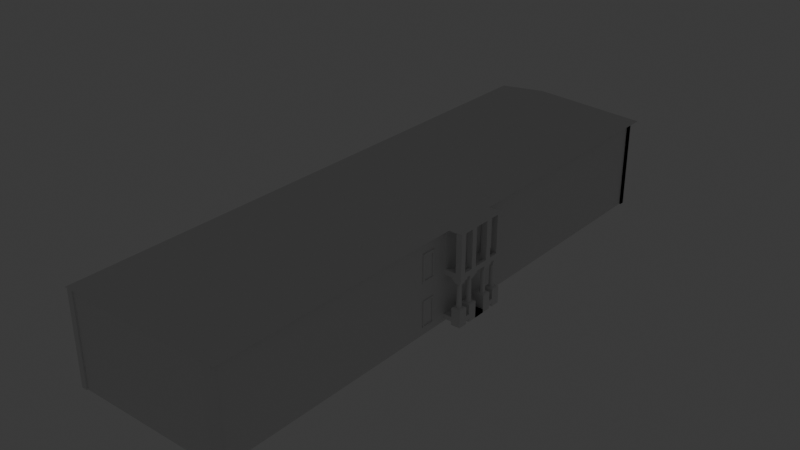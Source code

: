 # Source: Osmanlisko_Ucilishte_6model.blend  (saved by Blender 4.2.66; exported with 4.5.12 LTS)
import bpy
from mathutils import Matrix  # noqa: F401  (used for matrix-valued properties, if any)

bpy.ops.wm.read_factory_settings(use_empty=True)
scene = bpy.context.scene
scene.name = 'Scene'

# ---- collections
col_collection = bpy.data.collections.new('Collection'); scene.collection.children.link(col_collection)

# ---- materials (node trees are filled in below, after node groups)
mat_material = bpy.data.materials.new('Material')
mat_material.alpha_threshold = 0.0
mat_material.roughness = 0.5
mat_material.line_color = (0.0, 0.0, 0.0, 1.0)

# ---- material node trees
mat_material.use_nodes = True; mat_material.node_tree.nodes.clear()
_N = mat_material.node_tree.nodes; _L = mat_material.node_tree.links
n0 = _N.new('ShaderNodeOutputMaterial'); n0.name = 'Material Output'; n0.location = (300, 300)
n1 = _N.new('ShaderNodeBsdfPrincipled'); n1.name = 'Principled BSDF'; n1.location = (10, 300)
n1.inputs[3].default_value = 1.45
_L.new(n1.outputs[0], n0.inputs[0])
n0.is_active_output = True

# ---- world
world_world = bpy.data.worlds.new('World'); scene.world = world_world
world_world.use_nodes = True; world_world.node_tree.nodes.clear()
_N = world_world.node_tree.nodes; _L = world_world.node_tree.links
n0 = _N.new('ShaderNodeOutputWorld'); n0.name = 'World Output'; n0.location = (300, 300)
n1 = _N.new('ShaderNodeBackground'); n1.name = 'Background'; n1.location = (10, 300)
n1.inputs[0].default_value = (0.05088, 0.05088, 0.05088, 1.0)
_L.new(n1.outputs[0], n0.inputs[0])
n0.is_active_output = True
world_world.color = (0.05088, 0.05088, 0.05088)
world_world.sun_shadow_jitter_overblur = 0.0

# ---- lights
light_light = bpy.data.lights.new('Light', 'POINT')
light_light.energy = 1000.0
light_light.shadow_soft_size = 0.1

# ---- meshes
me_cube = bpy.data.meshes.new('Cube')
me_cube.from_pydata([(-1.405, 27.14, 5.31), (-1.405, 27.14, -4.29), (-1.405, -32.96, 5.31), (-1.405, -32.96, -4.29), (-18.11, 27.14, 5.31), (-18.11, 27.14, -4.29), (-18.11, -32.96, 5.31), (-18.11, -32.96, -4.29)], [], [(0, 4, 6, 2), (3, 2, 6, 7), (7, 6, 4, 5), (5, 1, 3, 7), (1, 0, 2, 3), (5, 4, 0, 1)])
_uv = me_cube.uv_layers.new(name='UVMap')
_uv.uv.foreach_set('vector', [0.625, 0.5, 0.875, 0.5, 0.875, 0.75, 0.625, 0.75, 0.375, 0.75, 0.625, 0.75, 0.625, 1.0, 0.375, 1.0, 0.375, 0.0, 0.625, 0.0, 0.625, 0.25, 0.375, 0.25, 0.125, 0.5, 0.375, 0.5, 0.375, 0.75, 0.125, 0.75, 0.375, 0.5, 0.625, 0.5, 0.625, 0.75, 0.375, 0.75, 0.375, 0.25, 0.625, 0.25, 0.625, 0.5, 0.375, 0.5])
me_cube.materials.append(mat_material)
me_cube.use_mirror_vertex_groups = False
me_cube.update()
me_cube_001 = bpy.data.meshes.new('Cube.001')
me_cube_001.from_pydata([(-1.0, -2.893, 0.0), (-1.0, 2.893, 0.0), (0.006, 2.361, 2.0), (1.0, -2.893, 0.0), (0.006, -2.361, 2.0), (1.0, 2.893, 0.0)], [], [(0, 4, 2, 1), (1, 2, 5), (5, 2, 4, 3), (3, 4, 0), (1, 5, 3, 0)])
_uv = me_cube_001.uv_layers.new(name='UVMap')
_uv.uv.foreach_set('vector', [0.375, 0.0, 0.625, 0.0, 0.625, 0.25, 0.375, 0.25, 0.375, 0.25, 0.625, 0.5, 0.375, 0.5, 0.375, 0.5, 0.625, 0.5, 0.625, 0.75, 0.375, 0.75, 0.375, 0.75, 0.625, 1.0, 0.375, 1.0, 0.125, 0.5, 0.375, 0.5, 0.375, 0.75, 0.125, 0.75])
me_cube_001.update()
me_cube_002 = bpy.data.meshes.new('Cube.002')
me_cube_002.from_pydata([(1.901, -3.0, -0.03), (1.901, -3.0, 0.03), (-8.941e-08, -3.0, -0.03), (-8.941e-08, -3.0, 0.03), (1.901, 3.0, -0.03), (1.901, 3.0, 0.03), (-2.682e-07, 3.0, -0.03), (-2.682e-07, 3.0, 0.03)], [], [(0, 1, 3, 2), (2, 3, 7, 6), (6, 7, 5, 4), (4, 5, 1, 0), (2, 6, 4, 0), (7, 3, 1, 5)])
_uv = me_cube_002.uv_layers.new(name='UVMap')
_uv.uv.foreach_set('vector', [0.375, 0.0, 0.625, 0.0, 0.625, 0.25, 0.375, 0.25, 0.375, 0.25, 0.625, 0.25, 0.625, 0.5, 0.375, 0.5, 0.375, 0.5, 0.625, 0.5, 0.625, 0.75, 0.375, 0.75, 0.375, 0.75, 0.625, 0.75, 0.625, 1.0, 0.375, 1.0, 0.125, 0.5, 0.375, 0.5, 0.375, 0.75, 0.125, 0.75, 0.625, 0.5, 0.875, 0.5, 0.875, 0.75, 0.625, 0.75])
me_cube_002.update()
me_cube_003 = bpy.data.meshes.new('Cube.003')
me_cube_003.from_pydata([(-0.305, 0.0, -0.49), (-0.305, 0.0, 4.026), (-0.305, 0.61, -0.49), (-0.305, 0.61, 4.026), (0.305, 0.0, -0.49), (0.305, 0.0, 4.026), (0.305, 0.61, -0.49), (0.305, 0.61, 4.026)], [], [(0, 1, 3, 2), (2, 3, 7, 6), (6, 7, 5, 4), (4, 5, 1, 0), (2, 6, 4, 0), (7, 3, 1, 5)])
_uv = me_cube_003.uv_layers.new(name='UVMap')
_uv.uv.foreach_set('vector', [0.375, 0.0, 0.625, 0.0, 0.625, 0.25, 0.375, 0.25, 0.375, 0.25, 0.625, 0.25, 0.625, 0.5, 0.375, 0.5, 0.375, 0.5, 0.625, 0.5, 0.625, 0.75, 0.375, 0.75, 0.375, 0.75, 0.625, 0.75, 0.625, 1.0, 0.375, 1.0, 0.125, 0.5, 0.375, 0.5, 0.375, 0.75, 0.125, 0.75, 0.625, 0.5, 0.875, 0.5, 0.875, 0.75, 0.625, 0.75])
me_cube_003.update()
me_cube_005 = bpy.data.meshes.new('Cube.005')
me_cube_005.from_pydata([(-0.305, 0.0, -0.49), (-0.305, 0.0, 4.02), (-0.305, 0.61, -0.49), (-0.305, 0.61, 4.02), (0.305, 0.0, -0.49), (0.305, 0.0, 4.02), (0.305, 0.61, -0.49), (0.305, 0.61, 4.02)], [], [(0, 1, 3, 2), (2, 3, 7, 6), (6, 7, 5, 4), (4, 5, 1, 0), (2, 6, 4, 0), (7, 3, 1, 5)])
_uv = me_cube_005.uv_layers.new(name='UVMap')
_uv.uv.foreach_set('vector', [0.375, 0.0, 0.625, 0.0, 0.625, 0.25, 0.375, 0.25, 0.375, 0.25, 0.625, 0.25, 0.625, 0.5, 0.375, 0.5, 0.375, 0.5, 0.625, 0.5, 0.625, 0.75, 0.375, 0.75, 0.375, 0.75, 0.625, 0.75, 0.625, 1.0, 0.375, 1.0, 0.125, 0.5, 0.375, 0.5, 0.375, 0.75, 0.125, 0.75, 0.625, 0.5, 0.875, 0.5, 0.875, 0.75, 0.625, 0.75])
me_cube_005.update()
me_cube_006 = bpy.data.meshes.new('Cube.006')
me_cube_006.from_pydata([(-0.305, -0.305, 1.49e-07), (-0.305, -0.305, 4.516), (-0.305, 0.305, 1.49e-07), (-0.305, 0.305, 4.516), (0.305, -0.305, 1.49e-07), (0.305, -0.305, 4.516), (0.305, 0.305, 1.49e-07), (0.305, 0.305, 4.516)], [], [(0, 1, 3, 2), (2, 3, 7, 6), (6, 7, 5, 4), (4, 5, 1, 0), (2, 6, 4, 0), (7, 3, 1, 5)])
_uv = me_cube_006.uv_layers.new(name='UVMap')
_uv.uv.foreach_set('vector', [0.375, 0.0, 0.625, 0.0, 0.625, 0.25, 0.375, 0.25, 0.375, 0.25, 0.625, 0.25, 0.625, 0.5, 0.375, 0.5, 0.375, 0.5, 0.625, 0.5, 0.625, 0.75, 0.375, 0.75, 0.375, 0.75, 0.625, 0.75, 0.625, 1.0, 0.375, 1.0, 0.125, 0.5, 0.375, 0.5, 0.375, 0.75, 0.125, 0.75, 0.625, 0.5, 0.875, 0.5, 0.875, 0.75, 0.625, 0.75])
me_cube_006.update()
me_cube_007 = bpy.data.meshes.new('Cube.007')
me_cube_007.from_pydata([(-0.305, 0.0, -0.49), (-0.305, 0.0, 4.026), (-0.305, 0.61, -0.49), (-0.305, 0.61, 4.026), (0.305, 0.0, -0.49), (0.305, 0.0, 4.026), (0.305, 0.61, -0.49), (0.305, 0.61, 4.026)], [], [(0, 1, 3, 2), (2, 3, 7, 6), (6, 7, 5, 4), (4, 5, 1, 0), (2, 6, 4, 0), (7, 3, 1, 5)])
_uv = me_cube_007.uv_layers.new(name='UVMap')
_uv.uv.foreach_set('vector', [0.375, 0.0, 0.625, 0.0, 0.625, 0.25, 0.375, 0.25, 0.375, 0.25, 0.625, 0.25, 0.625, 0.5, 0.375, 0.5, 0.375, 0.5, 0.625, 0.5, 0.625, 0.75, 0.375, 0.75, 0.375, 0.75, 0.625, 0.75, 0.625, 1.0, 0.375, 1.0, 0.125, 0.5, 0.375, 0.5, 0.375, 0.75, 0.125, 0.75, 0.625, 0.5, 0.875, 0.5, 0.875, 0.75, 0.625, 0.75])
me_cube_007.update()
me_cube_008 = bpy.data.meshes.new('Cube.008')
me_cube_008.from_pydata([(-0.0001321, 5.394e-07, -0.001116), (-0.0001321, 5.394e-07, 4.509), (-0.0001321, 0.46, -0.001116), (-0.0001321, 0.46, 4.509), (0.1399, 5.394e-07, -0.001116), (0.1399, 5.394e-07, 4.509), (0.1399, 0.46, -0.001116), (0.1399, 0.46, 4.509)], [], [(0, 1, 3, 2), (2, 3, 7, 6), (6, 7, 5, 4), (4, 5, 1, 0), (2, 6, 4, 0), (7, 3, 1, 5)])
_uv = me_cube_008.uv_layers.new(name='UVMap')
_uv.uv.foreach_set('vector', [0.375, 0.0, 0.625, 0.0, 0.625, 0.25, 0.375, 0.25, 0.375, 0.25, 0.625, 0.25, 0.625, 0.5, 0.375, 0.5, 0.375, 0.5, 0.625, 0.5, 0.625, 0.75, 0.375, 0.75, 0.375, 0.75, 0.625, 0.75, 0.625, 1.0, 0.375, 1.0, 0.125, 0.5, 0.375, 0.5, 0.375, 0.75, 0.125, 0.75, 0.625, 0.5, 0.875, 0.5, 0.875, 0.75, 0.625, 0.75])
me_cube_008.update()
me_cube_009 = bpy.data.meshes.new('Cube.009')
me_cube_009.from_pydata([(-0.0001321, 5.394e-07, -0.0002704), (-0.0001321, 5.394e-07, 4.51), (-0.0001321, 0.46, -0.0002704), (-0.0001321, 0.46, 4.51), (0.1399, 5.394e-07, -0.0002704), (0.1399, 5.394e-07, 4.51), (0.1399, 0.46, -0.0002704), (0.1399, 0.46, 4.51)], [], [(0, 1, 3, 2), (2, 3, 7, 6), (6, 7, 5, 4), (4, 5, 1, 0), (2, 6, 4, 0), (7, 3, 1, 5)])
_uv = me_cube_009.uv_layers.new(name='UVMap')
_uv.uv.foreach_set('vector', [0.375, 0.0, 0.625, 0.0, 0.625, 0.25, 0.375, 0.25, 0.375, 0.25, 0.625, 0.25, 0.625, 0.5, 0.375, 0.5, 0.375, 0.5, 0.625, 0.5, 0.625, 0.75, 0.375, 0.75, 0.375, 0.75, 0.625, 0.75, 0.625, 1.0, 0.375, 1.0, 0.125, 0.5, 0.375, 0.5, 0.375, 0.75, 0.125, 0.75, 0.625, 0.5, 0.875, 0.5, 0.875, 0.75, 0.625, 0.75])
me_cube_009.update()
me_cube_010 = bpy.data.meshes.new('Cube.010')
me_cube_010.from_pydata([(-0.1525, -0.82, -0.25), (-0.1525, -0.82, 0.25), (-0.1525, 0.74, -0.25), (-0.1525, 0.74, 0.25), (0.1525, -0.82, -0.25), (0.1525, -0.82, 0.25), (0.1525, 0.74, -0.25), (0.1525, 0.74, 0.25)], [], [(0, 1, 3, 2), (2, 3, 7, 6), (6, 7, 5, 4), (4, 5, 1, 0), (2, 6, 4, 0), (7, 3, 1, 5)])
_uv = me_cube_010.uv_layers.new(name='UVMap')
_uv.uv.foreach_set('vector', [0.375, 0.0, 0.625, 0.0, 0.625, 0.25, 0.375, 0.25, 0.375, 0.25, 0.625, 0.25, 0.625, 0.5, 0.375, 0.5, 0.375, 0.5, 0.625, 0.5, 0.625, 0.75, 0.375, 0.75, 0.375, 0.75, 0.625, 0.75, 0.625, 1.0, 0.375, 1.0, 0.125, 0.5, 0.375, 0.5, 0.375, 0.75, 0.125, 0.75, 0.625, 0.5, 0.875, 0.5, 0.875, 0.75, 0.625, 0.75])
me_cube_010.update()
me_cube_011 = bpy.data.meshes.new('Cube.011')
me_cube_011.from_pydata([(-0.1525, -0.2297, -0.25), (-0.1525, -0.2297, 0.25), (-0.1525, 0.7703, -0.25), (-0.1525, 0.7703, 0.25), (0.1525, -0.2297, -0.25), (0.1525, -0.2297, 0.25), (0.1525, 0.7703, -0.25), (0.1525, 0.7703, 0.25)], [], [(0, 1, 3, 2), (2, 3, 7, 6), (6, 7, 5, 4), (4, 5, 1, 0), (2, 6, 4, 0), (7, 3, 1, 5)])
_uv = me_cube_011.uv_layers.new(name='UVMap')
_uv.uv.foreach_set('vector', [0.375, 0.0, 0.625, 0.0, 0.625, 0.25, 0.375, 0.25, 0.375, 0.25, 0.625, 0.25, 0.625, 0.5, 0.375, 0.5, 0.375, 0.5, 0.625, 0.5, 0.625, 0.75, 0.375, 0.75, 0.375, 0.75, 0.625, 0.75, 0.625, 1.0, 0.375, 1.0, 0.125, 0.5, 0.375, 0.5, 0.375, 0.75, 0.125, 0.75, 0.625, 0.5, 0.875, 0.5, 0.875, 0.75, 0.625, 0.75])
me_cube_011.update()
me_cube_004 = bpy.data.meshes.new('Cube.004')
me_cube_004.from_pydata([(-0.1525, -0.2297, -0.25), (-0.1525, -0.2297, 0.25), (-0.1525, 0.7703, -0.25), (-0.1525, 0.7703, 0.25), (0.1525, -0.2297, -0.25), (0.1525, -0.2297, 0.25), (0.1525, 0.7703, -0.25), (0.1525, 0.7703, 0.25)], [], [(0, 1, 3, 2), (2, 3, 7, 6), (6, 7, 5, 4), (4, 5, 1, 0), (2, 6, 4, 0), (7, 3, 1, 5)])
_uv = me_cube_004.uv_layers.new(name='UVMap')
_uv.uv.foreach_set('vector', [0.375, 0.0, 0.625, 0.0, 0.625, 0.25, 0.375, 0.25, 0.375, 0.25, 0.625, 0.25, 0.625, 0.5, 0.375, 0.5, 0.375, 0.5, 0.625, 0.5, 0.625, 0.75, 0.375, 0.75, 0.375, 0.75, 0.625, 0.75, 0.625, 1.0, 0.375, 1.0, 0.125, 0.5, 0.375, 0.5, 0.375, 0.75, 0.125, 0.75, 0.625, 0.5, 0.875, 0.5, 0.875, 0.75, 0.625, 0.75])
me_cube_004.update()
me_cube_012 = bpy.data.meshes.new('Cube.012')
me_cube_012.from_pydata([(-0.1525, -0.7823, -0.25), (-0.1525, -0.7823, 0.25), (-0.1525, 0.3685, -0.25), (-0.1525, 0.3685, 0.25), (0.1525, -0.7823, -0.25), (0.1525, -0.7823, 0.25), (0.1525, 0.3685, -0.25), (0.1525, 0.3685, 0.25)], [], [(0, 1, 3, 2), (2, 3, 7, 6), (6, 7, 5, 4), (4, 5, 1, 0), (2, 6, 4, 0), (7, 3, 1, 5)])
_uv = me_cube_012.uv_layers.new(name='UVMap')
_uv.uv.foreach_set('vector', [0.375, 0.0, 0.625, 0.0, 0.625, 0.25, 0.375, 0.25, 0.375, 0.25, 0.625, 0.25, 0.625, 0.5, 0.375, 0.5, 0.375, 0.5, 0.625, 0.5, 0.625, 0.75, 0.375, 0.75, 0.375, 0.75, 0.625, 0.75, 0.625, 1.0, 0.375, 1.0, 0.125, 0.5, 0.375, 0.5, 0.375, 0.75, 0.125, 0.75, 0.625, 0.5, 0.875, 0.5, 0.875, 0.75, 0.625, 0.75])
me_cube_012.update()
me_cube_014 = bpy.data.meshes.new('Cube.014')
me_cube_014.from_pydata([(-0.1525, -0.7823, -0.25), (-0.1525, -0.7823, 0.25), (-0.1525, 0.3685, -0.25), (-0.1525, 0.3685, 0.25), (0.1525, -0.7823, -0.25), (0.1525, -0.7823, 0.25), (0.1525, 0.3685, -0.25), (0.1525, 0.3685, 0.25)], [], [(0, 1, 3, 2), (2, 3, 7, 6), (6, 7, 5, 4), (4, 5, 1, 0), (2, 6, 4, 0), (7, 3, 1, 5)])
_uv = me_cube_014.uv_layers.new(name='UVMap')
_uv.uv.foreach_set('vector', [0.375, 0.0, 0.625, 0.0, 0.625, 0.25, 0.375, 0.25, 0.375, 0.25, 0.625, 0.25, 0.625, 0.5, 0.375, 0.5, 0.375, 0.5, 0.625, 0.5, 0.625, 0.75, 0.375, 0.75, 0.375, 0.75, 0.625, 0.75, 0.625, 1.0, 0.375, 1.0, 0.125, 0.5, 0.375, 0.5, 0.375, 0.75, 0.125, 0.75, 0.625, 0.5, 0.875, 0.5, 0.875, 0.75, 0.625, 0.75])
me_cube_014.update()
me_cube_015 = bpy.data.meshes.new('Cube.015')
me_cube_015.from_pydata([(-1.9, -6.0, -0.06001), (-1.9, -6.0, -1.099e-05), (-1.9, -7.153e-07, -0.06001), (-1.9, -7.153e-07, -1.099e-05), (9.06e-07, -6.0, -0.06001), (9.06e-07, -6.0, -1.099e-05), (9.06e-07, -7.153e-07, -0.06001), (9.06e-07, -7.153e-07, -1.099e-05)], [], [(0, 1, 3, 2), (2, 3, 7, 6), (6, 7, 5, 4), (4, 5, 1, 0), (2, 6, 4, 0), (7, 3, 1, 5)])
_uv = me_cube_015.uv_layers.new(name='UVMap')
_uv.uv.foreach_set('vector', [0.375, 0.0, 0.625, 0.0, 0.625, 0.25, 0.375, 0.25, 0.375, 0.25, 0.625, 0.25, 0.625, 0.5, 0.375, 0.5, 0.375, 0.5, 0.625, 0.5, 0.625, 0.75, 0.375, 0.75, 0.375, 0.75, 0.625, 0.75, 0.625, 1.0, 0.375, 1.0, 0.125, 0.5, 0.375, 0.5, 0.375, 0.75, 0.125, 0.75, 0.625, 0.5, 0.875, 0.5, 0.875, 0.75, 0.625, 0.75])
me_cube_015.update()
me_cube_017 = bpy.data.meshes.new('Cube.017')
me_cube_017.from_pydata([(-0.49, -0.49, 1.937e-07), (-0.49, -0.49, 0.2), (-0.49, 0.49, 1.937e-07), (-0.49, 0.49, 0.2), (0.49, -0.49, 1.937e-07), (0.49, -0.49, 0.2), (0.49, 0.49, 1.937e-07), (0.49, 0.49, 0.2)], [], [(0, 1, 3, 2), (2, 3, 7, 6), (6, 7, 5, 4), (4, 5, 1, 0), (2, 6, 4, 0), (7, 3, 1, 5)])
_uv = me_cube_017.uv_layers.new(name='UVMap')
_uv.uv.foreach_set('vector', [0.375, 0.0, 0.625, 0.0, 0.625, 0.25, 0.375, 0.25, 0.375, 0.25, 0.625, 0.25, 0.625, 0.5, 0.375, 0.5, 0.375, 0.5, 0.625, 0.5, 0.625, 0.75, 0.375, 0.75, 0.375, 0.75, 0.625, 0.75, 0.625, 1.0, 0.375, 1.0, 0.125, 0.5, 0.375, 0.5, 0.375, 0.75, 0.125, 0.75, 0.625, 0.5, 0.875, 0.5, 0.875, 0.75, 0.625, 0.75])
me_cube_017.update()
me_cube_018 = bpy.data.meshes.new('Cube.018')
me_cube_018.from_pydata([(-0.98, -0.98, -0.2), (-0.98, -0.98, 0.0), (-0.98, -1.168e-07, -0.2), (-0.98, -1.168e-07, 0.0), (9.346e-07, -0.98, -0.2), (9.346e-07, -0.98, 0.0), (9.346e-07, -1.168e-07, -0.2), (9.346e-07, -1.168e-07, 0.0)], [], [(0, 1, 3, 2), (2, 3, 7, 6), (6, 7, 5, 4), (4, 5, 1, 0), (2, 6, 4, 0), (7, 3, 1, 5)])
_uv = me_cube_018.uv_layers.new(name='UVMap')
_uv.uv.foreach_set('vector', [0.375, 0.0, 0.625, 0.0, 0.625, 0.25, 0.375, 0.25, 0.375, 0.25, 0.625, 0.25, 0.625, 0.5, 0.375, 0.5, 0.375, 0.5, 0.625, 0.5, 0.625, 0.75, 0.375, 0.75, 0.375, 0.75, 0.625, 0.75, 0.625, 1.0, 0.375, 1.0, 0.125, 0.5, 0.375, 0.5, 0.375, 0.75, 0.125, 0.75, 0.625, 0.5, 0.875, 0.5, 0.875, 0.75, 0.625, 0.75])
me_cube_018.update()
me_cube_019 = bpy.data.meshes.new('Cube.019')
me_cube_019.from_pydata([(-0.49, -0.49, -0.2), (-0.49, -0.49, -9.537e-08), (-0.49, 0.49, -0.2), (-0.49, 0.49, -9.537e-08), (0.49, -0.49, -0.2), (0.49, -0.49, -9.537e-08), (0.49, 0.49, -0.2), (0.49, 0.49, -9.537e-08)], [], [(0, 1, 3, 2), (2, 3, 7, 6), (6, 7, 5, 4), (4, 5, 1, 0), (2, 6, 4, 0), (7, 3, 1, 5)])
_uv = me_cube_019.uv_layers.new(name='UVMap')
_uv.uv.foreach_set('vector', [0.375, 0.0, 0.625, 0.0, 0.625, 0.25, 0.375, 0.25, 0.375, 0.25, 0.625, 0.25, 0.625, 0.5, 0.375, 0.5, 0.375, 0.5, 0.625, 0.5, 0.625, 0.75, 0.375, 0.75, 0.375, 0.75, 0.625, 0.75, 0.625, 1.0, 0.375, 1.0, 0.125, 0.5, 0.375, 0.5, 0.375, 0.75, 0.125, 0.75, 0.625, 0.5, 0.875, 0.5, 0.875, 0.75, 0.625, 0.75])
me_cube_019.update()
me_cube_020 = bpy.data.meshes.new('Cube.020')
me_cube_020.from_pydata([(-0.49, -0.49, -0.2), (-0.49, -0.49, -9.537e-08), (-0.49, 0.49, -0.2), (-0.49, 0.49, -9.537e-08), (0.49, -0.49, -0.2), (0.49, -0.49, -9.537e-08), (0.49, 0.49, -0.2), (0.49, 0.49, -9.537e-08)], [], [(0, 1, 3, 2), (2, 3, 7, 6), (6, 7, 5, 4), (4, 5, 1, 0), (2, 6, 4, 0), (7, 3, 1, 5)])
_uv = me_cube_020.uv_layers.new(name='UVMap')
_uv.uv.foreach_set('vector', [0.375, 0.0, 0.625, 0.0, 0.625, 0.25, 0.375, 0.25, 0.375, 0.25, 0.625, 0.25, 0.625, 0.5, 0.375, 0.5, 0.375, 0.5, 0.625, 0.5, 0.625, 0.75, 0.375, 0.75, 0.375, 0.75, 0.625, 0.75, 0.625, 1.0, 0.375, 1.0, 0.125, 0.5, 0.375, 0.5, 0.375, 0.75, 0.125, 0.75, 0.625, 0.5, 0.875, 0.5, 0.875, 0.75, 0.625, 0.75])
me_cube_020.update()
me_cube_021 = bpy.data.meshes.new('Cube.021')
me_cube_021.from_pydata([(-0.7504, -0.7504, -1.7), (-1.347, -1.347, -1.729e-06), (-0.7504, 0.7504, -1.7), (-1.347, 1.347, -1.729e-06), (0.7504, -0.7504, -1.7), (1.347, -1.347, -1.729e-06), (0.7504, 0.7504, -1.7), (1.347, 1.347, -1.729e-06)], [], [(0, 1, 3, 2), (2, 3, 7, 6), (6, 7, 5, 4), (4, 5, 1, 0), (2, 6, 4, 0), (7, 3, 1, 5)])
_uv = me_cube_021.uv_layers.new(name='UVMap')
_uv.uv.foreach_set('vector', [0.375, 0.0, 0.625, 0.0, 0.625, 0.25, 0.375, 0.25, 0.375, 0.25, 0.625, 0.25, 0.625, 0.5, 0.375, 0.5, 0.375, 0.5, 0.625, 0.5, 0.625, 0.75, 0.375, 0.75, 0.375, 0.75, 0.625, 0.75, 0.625, 1.0, 0.375, 1.0, 0.125, 0.5, 0.375, 0.5, 0.375, 0.75, 0.125, 0.75, 0.625, 0.5, 0.875, 0.5, 0.875, 0.75, 0.625, 0.75])
me_cube_021.update()
me_cube_022 = bpy.data.meshes.new('Cube.022')
me_cube_022.from_pydata([(-0.7504, -0.7504, -1.7), (-1.347, -1.347, -1.729e-06), (-0.7504, 0.7504, -1.7), (-1.347, 1.347, -1.729e-06), (0.7504, -0.7504, -1.7), (1.347, -1.347, -1.729e-06), (0.7504, 0.7504, -1.7), (1.347, 1.347, -1.729e-06)], [], [(0, 1, 3, 2), (2, 3, 7, 6), (6, 7, 5, 4), (4, 5, 1, 0), (2, 6, 4, 0), (7, 3, 1, 5)])
_uv = me_cube_022.uv_layers.new(name='UVMap')
_uv.uv.foreach_set('vector', [0.375, 0.0, 0.625, 0.0, 0.625, 0.25, 0.375, 0.25, 0.375, 0.25, 0.625, 0.25, 0.625, 0.5, 0.375, 0.5, 0.375, 0.5, 0.625, 0.5, 0.625, 0.75, 0.375, 0.75, 0.375, 0.75, 0.625, 0.75, 0.625, 1.0, 0.375, 1.0, 0.125, 0.5, 0.375, 0.5, 0.375, 0.75, 0.125, 0.75, 0.625, 0.5, 0.875, 0.5, 0.875, 0.75, 0.625, 0.75])
me_cube_022.update()
me_cube_023 = bpy.data.meshes.new('Cube.023')
me_cube_023.from_pydata([(-0.7504, -0.7504, -1.7), (-1.347, -1.347, -1.729e-06), (-0.7504, 0.7504, -1.7), (-1.347, 1.347, -1.729e-06), (0.7504, -0.7504, -1.7), (1.347, -1.347, -1.729e-06), (0.7504, 0.7504, -1.7), (1.347, 1.347, -1.729e-06)], [], [(0, 1, 3, 2), (2, 3, 7, 6), (6, 7, 5, 4), (4, 5, 1, 0), (2, 6, 4, 0), (7, 3, 1, 5)])
_uv = me_cube_023.uv_layers.new(name='UVMap')
_uv.uv.foreach_set('vector', [0.375, 0.0, 0.625, 0.0, 0.625, 0.25, 0.375, 0.25, 0.375, 0.25, 0.625, 0.25, 0.625, 0.5, 0.375, 0.5, 0.375, 0.5, 0.625, 0.5, 0.625, 0.75, 0.375, 0.75, 0.375, 0.75, 0.625, 0.75, 0.625, 1.0, 0.375, 1.0, 0.125, 0.5, 0.375, 0.5, 0.375, 0.75, 0.125, 0.75, 0.625, 0.5, 0.875, 0.5, 0.875, 0.75, 0.625, 0.75])
me_cube_023.update()
me_cube_024 = bpy.data.meshes.new('Cube.024')
me_cube_024.from_pydata([(-0.7504, -0.7504, -1.7), (-1.347, -1.347, -1.729e-06), (-0.7504, 0.7504, -1.7), (-1.347, 1.347, -1.729e-06), (0.7504, -0.7504, -1.7), (1.347, -1.347, -1.729e-06), (0.7504, 0.7504, -1.7), (1.347, 1.347, -1.729e-06)], [], [(0, 1, 3, 2), (2, 3, 7, 6), (6, 7, 5, 4), (4, 5, 1, 0), (2, 6, 4, 0), (7, 3, 1, 5)])
_uv = me_cube_024.uv_layers.new(name='UVMap')
_uv.uv.foreach_set('vector', [0.375, 0.0, 0.625, 0.0, 0.625, 0.25, 0.375, 0.25, 0.375, 0.25, 0.625, 0.25, 0.625, 0.5, 0.375, 0.5, 0.375, 0.5, 0.625, 0.5, 0.625, 0.75, 0.375, 0.75, 0.375, 0.75, 0.625, 0.75, 0.625, 1.0, 0.375, 1.0, 0.125, 0.5, 0.375, 0.5, 0.375, 0.75, 0.125, 0.75, 0.625, 0.5, 0.875, 0.5, 0.875, 0.75, 0.625, 0.75])
me_cube_024.update()
me_cylinder_001 = bpy.data.meshes.new('Cylinder.001')
me_cylinder_001.from_pydata([(0.0, 1.0, -3.4), (6.427e-07, 0.8315, -5.948e-07), (0.1951, 0.9808, -3.4), (0.1622, 0.8155, -5.948e-07), (0.3827, 0.9239, -3.4), (0.3182, 0.7682, -5.948e-07), (0.5556, 0.8315, -3.4), (0.462, 0.6914, -5.948e-07), (0.7071, 0.7071, -3.4), (0.588, 0.588, -5.948e-07), (0.8315, 0.5556, -3.4), (0.6914, 0.462, -5.948e-07), (0.9239, 0.3827, -3.4), (0.7682, 0.3182, -5.948e-07), (0.9808, 0.1951, -3.4), (0.8155, 0.1622, -5.948e-07), (1.0, -9.537e-07, -3.4), (0.8315, -1.114e-06, -5.948e-07), (0.9808, -0.1951, -3.4), (0.8155, -0.1622, -5.948e-07), (0.9239, -0.3827, -3.4), (0.7682, -0.3182, -5.948e-07), (0.8315, -0.5556, -3.4), (0.6914, -0.462, -5.948e-07), (0.7071, -0.7071, -3.4), (0.588, -0.588, -5.948e-07), (0.5556, -0.8315, -3.4), (0.462, -0.6914, -5.948e-07), (0.3827, -0.9239, -3.4), (0.3182, -0.7682, -5.948e-07), (0.1951, -0.9808, -3.4), (0.1622, -0.8155, -5.948e-07), (0.0, -1.0, -3.4), (6.427e-07, -0.8315, -5.948e-07), (-0.1951, -0.9808, -3.4), (-0.1622, -0.8155, -5.948e-07), (-0.3827, -0.9239, -3.4), (-0.3182, -0.7682, -5.948e-07), (-0.5556, -0.8315, -3.4), (-0.462, -0.6914, -5.948e-07), (-0.7071, -0.7071, -3.4), (-0.588, -0.588, -5.948e-07), (-0.8315, -0.5556, -3.4), (-0.6914, -0.462, -5.948e-07), (-0.9239, -0.3827, -3.4), (-0.7682, -0.3182, -5.948e-07), (-0.9808, -0.1951, -3.4), (-0.8155, -0.1622, -5.948e-07), (-1.0, -9.537e-07, -3.4), (-0.8315, -1.114e-06, -5.948e-07), (-0.9808, 0.1951, -3.4), (-0.8155, 0.1622, -5.948e-07), (-0.9239, 0.3827, -3.4), (-0.7682, 0.3182, -5.948e-07), (-0.8315, 0.5556, -3.4), (-0.6914, 0.462, -5.948e-07), (-0.7071, 0.7071, -3.4), (-0.588, 0.588, -5.948e-07), (-0.5556, 0.8315, -3.4), (-0.462, 0.6914, -5.948e-07), (-0.3827, 0.9239, -3.4), (-0.3182, 0.7682, -5.948e-07), (-0.1951, 0.9808, -3.4), (-0.1622, 0.8155, -5.948e-07)], [], [(0, 1, 3, 2), (2, 3, 5, 4), (4, 5, 7, 6), (6, 7, 9, 8), (8, 9, 11, 10), (10, 11, 13, 12), (12, 13, 15, 14), (14, 15, 17, 16), (16, 17, 19, 18), (18, 19, 21, 20), (20, 21, 23, 22), (22, 23, 25, 24), (24, 25, 27, 26), (26, 27, 29, 28), (28, 29, 31, 30), (30, 31, 33, 32), (32, 33, 35, 34), (34, 35, 37, 36), (36, 37, 39, 38), (38, 39, 41, 40), (40, 41, 43, 42), (42, 43, 45, 44), (44, 45, 47, 46), (46, 47, 49, 48), (48, 49, 51, 50), (50, 51, 53, 52), (52, 53, 55, 54), (54, 55, 57, 56), (56, 57, 59, 58), (58, 59, 61, 60), (3, 1, 63, 61, 59, 57, 55, 53, 51, 49, 47, 45, 43, 41, 39, 37, 35, 33, 31, 29, 27, 25, 23, 21, 19, 17, 15, 13, 11, 9, 7, 5), (60, 61, 63, 62), (62, 63, 1, 0), (0, 2, 4, 6, 8, 10, 12, 14, 16, 18, 20, 22, 24, 26, 28, 30, 32, 34, 36, 38, 40, 42, 44, 46, 48, 50, 52, 54, 56, 58, 60, 62)])
_uv = me_cylinder_001.uv_layers.new(name='UVMap')
_uv.uv.foreach_set('vector', [1.0, 0.5, 1.0, 1.0, 0.9688, 1.0, 0.9688, 0.5, 0.9688, 0.5, 0.9688, 1.0, 0.9375, 1.0, 0.9375, 0.5, 0.9375, 0.5, 0.9375, 1.0, 0.9062, 1.0, 0.9062, 0.5, 0.9062, 0.5, 0.9062, 1.0, 0.875, 1.0, 0.875, 0.5, 0.875, 0.5, 0.875, 1.0, 0.8438, 1.0, 0.8438, 0.5, 0.8438, 0.5, 0.8438, 1.0, 0.8125, 1.0, 0.8125, 0.5, 0.8125, 0.5, 0.8125, 1.0, 0.7812, 1.0, 0.7812, 0.5, 0.7812, 0.5, 0.7812, 1.0, 0.75, 1.0, 0.75, 0.5, 0.75, 0.5, 0.75, 1.0, 0.7188, 1.0, 0.7188, 0.5, 0.7188, 0.5, 0.7188, 1.0, 0.6875, 1.0, 0.6875, 0.5, 0.6875, 0.5, 0.6875, 1.0, 0.6562, 1.0, 0.6562, 0.5, 0.6562, 0.5, 0.6562, 1.0, 0.625, 1.0, 0.625, 0.5, 0.625, 0.5, 0.625, 1.0, 0.5938, 1.0, 0.5938, 0.5, 0.5938, 0.5, 0.5938, 1.0, 0.5625, 1.0, 0.5625, 0.5, 0.5625, 0.5, 0.5625, 1.0, 0.5312, 1.0, 0.5312, 0.5, 0.5312, 0.5, 0.5312, 1.0, 0.5, 1.0, 0.5, 0.5, 0.5, 0.5, 0.5, 1.0, 0.4688, 1.0, 0.4688, 0.5, 0.4688, 0.5, 0.4688, 1.0, 0.4375, 1.0, 0.4375, 0.5, 0.4375, 0.5, 0.4375, 1.0, 0.4062, 1.0, 0.4062, 0.5, 0.4062, 0.5, 0.4062, 1.0, 0.375, 1.0, 0.375, 0.5, 0.375, 0.5, 0.375, 1.0, 0.3438, 1.0, 0.3438, 0.5, 0.3438, 0.5, 0.3438, 1.0, 0.3125, 1.0, 0.3125, 0.5, 0.3125, 0.5, 0.3125, 1.0, 0.2812, 1.0, 0.2812, 0.5, 0.2812, 0.5, 0.2812, 1.0, 0.25, 1.0, 0.25, 0.5, 0.25, 0.5, 0.25, 1.0, 0.2188, 1.0, 0.2188, 0.5, 0.2188, 0.5, 0.2188, 1.0, 0.1875, 1.0, 0.1875, 0.5, 0.1875, 0.5, 0.1875, 1.0, 0.1562, 1.0, 0.1562, 0.5, 0.1562, 0.5, 0.1562, 1.0, 0.125, 1.0, 0.125, 0.5, 0.125, 0.5, 0.125, 1.0, 0.09375, 1.0, 0.09375, 0.5, 0.09375, 0.5, 0.09375, 1.0, 0.0625, 1.0, 0.0625, 0.5, 0.2968, 0.4854, 0.25, 0.49, 0.2032, 0.4854, 0.1582, 0.4717, 0.1167, 0.4496, 0.08029, 0.4197, 0.05045, 0.3833, 0.02827, 0.3418, 0.01461, 0.2968, 0.01, 0.25, 0.01461, 0.2032, 0.02827, 0.1582, 0.05045, 0.1167, 0.08029, 0.08029, 0.1167, 0.05045, 0.1582, 0.02827, 0.2032, 0.01461, 0.25, 0.01, 0.2968, 0.01461, 0.3418, 0.02827, 0.3833, 0.05045, 0.4197, 0.08029, 0.4496, 0.1167, 0.4717, 0.1582, 0.4854, 0.2032, 0.49, 0.25, 0.4854, 0.2968, 0.4717, 0.3418, 0.4496, 0.3833, 0.4197, 0.4197, 0.3833, 0.4496, 0.3418, 0.4717, 0.0625, 0.5, 0.0625, 1.0, 0.03125, 1.0, 0.03125, 0.5, 0.03125, 0.5, 0.03125, 1.0, 0.0, 1.0, 0.0, 0.5, 0.75, 0.49, 0.7968, 0.4854, 0.8418, 0.4717, 0.8833, 0.4496, 0.9197, 0.4197, 0.9496, 0.3833, 0.9717, 0.3418, 0.9854, 0.2968, 0.99, 0.25, 0.9854, 0.2032, 0.9717, 0.1582, 0.9496, 0.1167, 0.9197, 0.08029, 0.8833, 0.05045, 0.8418, 0.02827, 0.7968, 0.01461, 0.75, 0.01, 0.7032, 0.01461, 0.6582, 0.02827, 0.6167, 0.05045, 0.5803, 0.08029, 0.5504, 0.1167, 0.5283, 0.1582, 0.5146, 0.2032, 0.51, 0.25, 0.5146, 0.2968, 0.5283, 0.3418, 0.5504, 0.3833, 0.5803, 0.4197, 0.6167, 0.4496, 0.6582, 0.4717, 0.7032, 0.4854])
me_cylinder_001.update()
me_cylinder_002 = bpy.data.meshes.new('Cylinder.002')
me_cylinder_002.from_pydata([(0.0, 1.0, -3.4), (6.427e-07, 0.8315, -5.948e-07), (0.1951, 0.9808, -3.4), (0.1622, 0.8155, -5.948e-07), (0.3827, 0.9239, -3.4), (0.3182, 0.7682, -5.948e-07), (0.5556, 0.8315, -3.4), (0.462, 0.6914, -5.948e-07), (0.7071, 0.7071, -3.4), (0.588, 0.588, -5.948e-07), (0.8315, 0.5556, -3.4), (0.6914, 0.462, -5.948e-07), (0.9239, 0.3827, -3.4), (0.7682, 0.3182, -5.948e-07), (0.9808, 0.1951, -3.4), (0.8155, 0.1622, -5.948e-07), (1.0, -9.537e-07, -3.4), (0.8315, -1.114e-06, -5.948e-07), (0.9808, -0.1951, -3.4), (0.8155, -0.1622, -5.948e-07), (0.9239, -0.3827, -3.4), (0.7682, -0.3182, -5.948e-07), (0.8315, -0.5556, -3.4), (0.6914, -0.462, -5.948e-07), (0.7071, -0.7071, -3.4), (0.588, -0.588, -5.948e-07), (0.5556, -0.8315, -3.4), (0.462, -0.6914, -5.948e-07), (0.3827, -0.9239, -3.4), (0.3182, -0.7682, -5.948e-07), (0.1951, -0.9808, -3.4), (0.1622, -0.8155, -5.948e-07), (0.0, -1.0, -3.4), (6.427e-07, -0.8315, -5.948e-07), (-0.1951, -0.9808, -3.4), (-0.1622, -0.8155, -5.948e-07), (-0.3827, -0.9239, -3.4), (-0.3182, -0.7682, -5.948e-07), (-0.5556, -0.8315, -3.4), (-0.462, -0.6914, -5.948e-07), (-0.7071, -0.7071, -3.4), (-0.588, -0.588, -5.948e-07), (-0.8315, -0.5556, -3.4), (-0.6914, -0.462, -5.948e-07), (-0.9239, -0.3827, -3.4), (-0.7682, -0.3182, -5.948e-07), (-0.9808, -0.1951, -3.4), (-0.8155, -0.1622, -5.948e-07), (-1.0, -9.537e-07, -3.4), (-0.8315, -1.114e-06, -5.948e-07), (-0.9808, 0.1951, -3.4), (-0.8155, 0.1622, -5.948e-07), (-0.9239, 0.3827, -3.4), (-0.7682, 0.3182, -5.948e-07), (-0.8315, 0.5556, -3.4), (-0.6914, 0.462, -5.948e-07), (-0.7071, 0.7071, -3.4), (-0.588, 0.588, -5.948e-07), (-0.5556, 0.8315, -3.4), (-0.462, 0.6914, -5.948e-07), (-0.3827, 0.9239, -3.4), (-0.3182, 0.7682, -5.948e-07), (-0.1951, 0.9808, -3.4), (-0.1622, 0.8155, -5.948e-07)], [], [(0, 1, 3, 2), (2, 3, 5, 4), (4, 5, 7, 6), (6, 7, 9, 8), (8, 9, 11, 10), (10, 11, 13, 12), (12, 13, 15, 14), (14, 15, 17, 16), (16, 17, 19, 18), (18, 19, 21, 20), (20, 21, 23, 22), (22, 23, 25, 24), (24, 25, 27, 26), (26, 27, 29, 28), (28, 29, 31, 30), (30, 31, 33, 32), (32, 33, 35, 34), (34, 35, 37, 36), (36, 37, 39, 38), (38, 39, 41, 40), (40, 41, 43, 42), (42, 43, 45, 44), (44, 45, 47, 46), (46, 47, 49, 48), (48, 49, 51, 50), (50, 51, 53, 52), (52, 53, 55, 54), (54, 55, 57, 56), (56, 57, 59, 58), (58, 59, 61, 60), (3, 1, 63, 61, 59, 57, 55, 53, 51, 49, 47, 45, 43, 41, 39, 37, 35, 33, 31, 29, 27, 25, 23, 21, 19, 17, 15, 13, 11, 9, 7, 5), (60, 61, 63, 62), (62, 63, 1, 0), (0, 2, 4, 6, 8, 10, 12, 14, 16, 18, 20, 22, 24, 26, 28, 30, 32, 34, 36, 38, 40, 42, 44, 46, 48, 50, 52, 54, 56, 58, 60, 62)])
_uv = me_cylinder_002.uv_layers.new(name='UVMap')
_uv.uv.foreach_set('vector', [1.0, 0.5, 1.0, 1.0, 0.9688, 1.0, 0.9688, 0.5, 0.9688, 0.5, 0.9688, 1.0, 0.9375, 1.0, 0.9375, 0.5, 0.9375, 0.5, 0.9375, 1.0, 0.9062, 1.0, 0.9062, 0.5, 0.9062, 0.5, 0.9062, 1.0, 0.875, 1.0, 0.875, 0.5, 0.875, 0.5, 0.875, 1.0, 0.8438, 1.0, 0.8438, 0.5, 0.8438, 0.5, 0.8438, 1.0, 0.8125, 1.0, 0.8125, 0.5, 0.8125, 0.5, 0.8125, 1.0, 0.7812, 1.0, 0.7812, 0.5, 0.7812, 0.5, 0.7812, 1.0, 0.75, 1.0, 0.75, 0.5, 0.75, 0.5, 0.75, 1.0, 0.7188, 1.0, 0.7188, 0.5, 0.7188, 0.5, 0.7188, 1.0, 0.6875, 1.0, 0.6875, 0.5, 0.6875, 0.5, 0.6875, 1.0, 0.6562, 1.0, 0.6562, 0.5, 0.6562, 0.5, 0.6562, 1.0, 0.625, 1.0, 0.625, 0.5, 0.625, 0.5, 0.625, 1.0, 0.5938, 1.0, 0.5938, 0.5, 0.5938, 0.5, 0.5938, 1.0, 0.5625, 1.0, 0.5625, 0.5, 0.5625, 0.5, 0.5625, 1.0, 0.5312, 1.0, 0.5312, 0.5, 0.5312, 0.5, 0.5312, 1.0, 0.5, 1.0, 0.5, 0.5, 0.5, 0.5, 0.5, 1.0, 0.4688, 1.0, 0.4688, 0.5, 0.4688, 0.5, 0.4688, 1.0, 0.4375, 1.0, 0.4375, 0.5, 0.4375, 0.5, 0.4375, 1.0, 0.4062, 1.0, 0.4062, 0.5, 0.4062, 0.5, 0.4062, 1.0, 0.375, 1.0, 0.375, 0.5, 0.375, 0.5, 0.375, 1.0, 0.3438, 1.0, 0.3438, 0.5, 0.3438, 0.5, 0.3438, 1.0, 0.3125, 1.0, 0.3125, 0.5, 0.3125, 0.5, 0.3125, 1.0, 0.2812, 1.0, 0.2812, 0.5, 0.2812, 0.5, 0.2812, 1.0, 0.25, 1.0, 0.25, 0.5, 0.25, 0.5, 0.25, 1.0, 0.2188, 1.0, 0.2188, 0.5, 0.2188, 0.5, 0.2188, 1.0, 0.1875, 1.0, 0.1875, 0.5, 0.1875, 0.5, 0.1875, 1.0, 0.1562, 1.0, 0.1562, 0.5, 0.1562, 0.5, 0.1562, 1.0, 0.125, 1.0, 0.125, 0.5, 0.125, 0.5, 0.125, 1.0, 0.09375, 1.0, 0.09375, 0.5, 0.09375, 0.5, 0.09375, 1.0, 0.0625, 1.0, 0.0625, 0.5, 0.2968, 0.4854, 0.25, 0.49, 0.2032, 0.4854, 0.1582, 0.4717, 0.1167, 0.4496, 0.08029, 0.4197, 0.05045, 0.3833, 0.02827, 0.3418, 0.01461, 0.2968, 0.01, 0.25, 0.01461, 0.2032, 0.02827, 0.1582, 0.05045, 0.1167, 0.08029, 0.08029, 0.1167, 0.05045, 0.1582, 0.02827, 0.2032, 0.01461, 0.25, 0.01, 0.2968, 0.01461, 0.3418, 0.02827, 0.3833, 0.05045, 0.4197, 0.08029, 0.4496, 0.1167, 0.4717, 0.1582, 0.4854, 0.2032, 0.49, 0.25, 0.4854, 0.2968, 0.4717, 0.3418, 0.4496, 0.3833, 0.4197, 0.4197, 0.3833, 0.4496, 0.3418, 0.4717, 0.0625, 0.5, 0.0625, 1.0, 0.03125, 1.0, 0.03125, 0.5, 0.03125, 0.5, 0.03125, 1.0, 0.0, 1.0, 0.0, 0.5, 0.75, 0.49, 0.7968, 0.4854, 0.8418, 0.4717, 0.8833, 0.4496, 0.9197, 0.4197, 0.9496, 0.3833, 0.9717, 0.3418, 0.9854, 0.2968, 0.99, 0.25, 0.9854, 0.2032, 0.9717, 0.1582, 0.9496, 0.1167, 0.9197, 0.08029, 0.8833, 0.05045, 0.8418, 0.02827, 0.7968, 0.01461, 0.75, 0.01, 0.7032, 0.01461, 0.6582, 0.02827, 0.6167, 0.05045, 0.5803, 0.08029, 0.5504, 0.1167, 0.5283, 0.1582, 0.5146, 0.2032, 0.51, 0.25, 0.5146, 0.2968, 0.5283, 0.3418, 0.5504, 0.3833, 0.5803, 0.4197, 0.6167, 0.4496, 0.6582, 0.4717, 0.7032, 0.4854])
me_cylinder_002.update()
me_cylinder_003 = bpy.data.meshes.new('Cylinder.003')
me_cylinder_003.from_pydata([(0.0, 1.0, -3.4), (6.427e-07, 0.8315, -5.948e-07), (0.1951, 0.9808, -3.4), (0.1622, 0.8155, -5.948e-07), (0.3827, 0.9239, -3.4), (0.3182, 0.7682, -5.948e-07), (0.5556, 0.8315, -3.4), (0.462, 0.6914, -5.948e-07), (0.7071, 0.7071, -3.4), (0.588, 0.588, -5.948e-07), (0.8315, 0.5556, -3.4), (0.6914, 0.462, -5.948e-07), (0.9239, 0.3827, -3.4), (0.7682, 0.3182, -5.948e-07), (0.9808, 0.1951, -3.4), (0.8155, 0.1622, -5.948e-07), (1.0, -9.537e-07, -3.4), (0.8315, -1.114e-06, -5.948e-07), (0.9808, -0.1951, -3.4), (0.8155, -0.1622, -5.948e-07), (0.9239, -0.3827, -3.4), (0.7682, -0.3182, -5.948e-07), (0.8315, -0.5556, -3.4), (0.6914, -0.462, -5.948e-07), (0.7071, -0.7071, -3.4), (0.588, -0.588, -5.948e-07), (0.5556, -0.8315, -3.4), (0.462, -0.6914, -5.948e-07), (0.3827, -0.9239, -3.4), (0.3182, -0.7682, -5.948e-07), (0.1951, -0.9808, -3.4), (0.1622, -0.8155, -5.948e-07), (0.0, -1.0, -3.4), (6.427e-07, -0.8315, -5.948e-07), (-0.1951, -0.9808, -3.4), (-0.1622, -0.8155, -5.948e-07), (-0.3827, -0.9239, -3.4), (-0.3182, -0.7682, -5.948e-07), (-0.5556, -0.8315, -3.4), (-0.462, -0.6914, -5.948e-07), (-0.7071, -0.7071, -3.4), (-0.588, -0.588, -5.948e-07), (-0.8315, -0.5556, -3.4), (-0.6914, -0.462, -5.948e-07), (-0.9239, -0.3827, -3.4), (-0.7682, -0.3182, -5.948e-07), (-0.9808, -0.1951, -3.4), (-0.8155, -0.1622, -5.948e-07), (-1.0, -9.537e-07, -3.4), (-0.8315, -1.114e-06, -5.948e-07), (-0.9808, 0.1951, -3.4), (-0.8155, 0.1622, -5.948e-07), (-0.9239, 0.3827, -3.4), (-0.7682, 0.3182, -5.948e-07), (-0.8315, 0.5556, -3.4), (-0.6914, 0.462, -5.948e-07), (-0.7071, 0.7071, -3.4), (-0.588, 0.588, -5.948e-07), (-0.5556, 0.8315, -3.4), (-0.462, 0.6914, -5.948e-07), (-0.3827, 0.9239, -3.4), (-0.3182, 0.7682, -5.948e-07), (-0.1951, 0.9808, -3.4), (-0.1622, 0.8155, -5.948e-07)], [], [(0, 1, 3, 2), (2, 3, 5, 4), (4, 5, 7, 6), (6, 7, 9, 8), (8, 9, 11, 10), (10, 11, 13, 12), (12, 13, 15, 14), (14, 15, 17, 16), (16, 17, 19, 18), (18, 19, 21, 20), (20, 21, 23, 22), (22, 23, 25, 24), (24, 25, 27, 26), (26, 27, 29, 28), (28, 29, 31, 30), (30, 31, 33, 32), (32, 33, 35, 34), (34, 35, 37, 36), (36, 37, 39, 38), (38, 39, 41, 40), (40, 41, 43, 42), (42, 43, 45, 44), (44, 45, 47, 46), (46, 47, 49, 48), (48, 49, 51, 50), (50, 51, 53, 52), (52, 53, 55, 54), (54, 55, 57, 56), (56, 57, 59, 58), (58, 59, 61, 60), (3, 1, 63, 61, 59, 57, 55, 53, 51, 49, 47, 45, 43, 41, 39, 37, 35, 33, 31, 29, 27, 25, 23, 21, 19, 17, 15, 13, 11, 9, 7, 5), (60, 61, 63, 62), (62, 63, 1, 0), (0, 2, 4, 6, 8, 10, 12, 14, 16, 18, 20, 22, 24, 26, 28, 30, 32, 34, 36, 38, 40, 42, 44, 46, 48, 50, 52, 54, 56, 58, 60, 62)])
_uv = me_cylinder_003.uv_layers.new(name='UVMap')
_uv.uv.foreach_set('vector', [1.0, 0.5, 1.0, 1.0, 0.9688, 1.0, 0.9688, 0.5, 0.9688, 0.5, 0.9688, 1.0, 0.9375, 1.0, 0.9375, 0.5, 0.9375, 0.5, 0.9375, 1.0, 0.9062, 1.0, 0.9062, 0.5, 0.9062, 0.5, 0.9062, 1.0, 0.875, 1.0, 0.875, 0.5, 0.875, 0.5, 0.875, 1.0, 0.8438, 1.0, 0.8438, 0.5, 0.8438, 0.5, 0.8438, 1.0, 0.8125, 1.0, 0.8125, 0.5, 0.8125, 0.5, 0.8125, 1.0, 0.7812, 1.0, 0.7812, 0.5, 0.7812, 0.5, 0.7812, 1.0, 0.75, 1.0, 0.75, 0.5, 0.75, 0.5, 0.75, 1.0, 0.7188, 1.0, 0.7188, 0.5, 0.7188, 0.5, 0.7188, 1.0, 0.6875, 1.0, 0.6875, 0.5, 0.6875, 0.5, 0.6875, 1.0, 0.6562, 1.0, 0.6562, 0.5, 0.6562, 0.5, 0.6562, 1.0, 0.625, 1.0, 0.625, 0.5, 0.625, 0.5, 0.625, 1.0, 0.5938, 1.0, 0.5938, 0.5, 0.5938, 0.5, 0.5938, 1.0, 0.5625, 1.0, 0.5625, 0.5, 0.5625, 0.5, 0.5625, 1.0, 0.5312, 1.0, 0.5312, 0.5, 0.5312, 0.5, 0.5312, 1.0, 0.5, 1.0, 0.5, 0.5, 0.5, 0.5, 0.5, 1.0, 0.4688, 1.0, 0.4688, 0.5, 0.4688, 0.5, 0.4688, 1.0, 0.4375, 1.0, 0.4375, 0.5, 0.4375, 0.5, 0.4375, 1.0, 0.4062, 1.0, 0.4062, 0.5, 0.4062, 0.5, 0.4062, 1.0, 0.375, 1.0, 0.375, 0.5, 0.375, 0.5, 0.375, 1.0, 0.3438, 1.0, 0.3438, 0.5, 0.3438, 0.5, 0.3438, 1.0, 0.3125, 1.0, 0.3125, 0.5, 0.3125, 0.5, 0.3125, 1.0, 0.2812, 1.0, 0.2812, 0.5, 0.2812, 0.5, 0.2812, 1.0, 0.25, 1.0, 0.25, 0.5, 0.25, 0.5, 0.25, 1.0, 0.2188, 1.0, 0.2188, 0.5, 0.2188, 0.5, 0.2188, 1.0, 0.1875, 1.0, 0.1875, 0.5, 0.1875, 0.5, 0.1875, 1.0, 0.1562, 1.0, 0.1562, 0.5, 0.1562, 0.5, 0.1562, 1.0, 0.125, 1.0, 0.125, 0.5, 0.125, 0.5, 0.125, 1.0, 0.09375, 1.0, 0.09375, 0.5, 0.09375, 0.5, 0.09375, 1.0, 0.0625, 1.0, 0.0625, 0.5, 0.2968, 0.4854, 0.25, 0.49, 0.2032, 0.4854, 0.1582, 0.4717, 0.1167, 0.4496, 0.08029, 0.4197, 0.05045, 0.3833, 0.02827, 0.3418, 0.01461, 0.2968, 0.01, 0.25, 0.01461, 0.2032, 0.02827, 0.1582, 0.05045, 0.1167, 0.08029, 0.08029, 0.1167, 0.05045, 0.1582, 0.02827, 0.2032, 0.01461, 0.25, 0.01, 0.2968, 0.01461, 0.3418, 0.02827, 0.3833, 0.05045, 0.4197, 0.08029, 0.4496, 0.1167, 0.4717, 0.1582, 0.4854, 0.2032, 0.49, 0.25, 0.4854, 0.2968, 0.4717, 0.3418, 0.4496, 0.3833, 0.4197, 0.4197, 0.3833, 0.4496, 0.3418, 0.4717, 0.0625, 0.5, 0.0625, 1.0, 0.03125, 1.0, 0.03125, 0.5, 0.03125, 0.5, 0.03125, 1.0, 0.0, 1.0, 0.0, 0.5, 0.75, 0.49, 0.7968, 0.4854, 0.8418, 0.4717, 0.8833, 0.4496, 0.9197, 0.4197, 0.9496, 0.3833, 0.9717, 0.3418, 0.9854, 0.2968, 0.99, 0.25, 0.9854, 0.2032, 0.9717, 0.1582, 0.9496, 0.1167, 0.9197, 0.08029, 0.8833, 0.05045, 0.8418, 0.02827, 0.7968, 0.01461, 0.75, 0.01, 0.7032, 0.01461, 0.6582, 0.02827, 0.6167, 0.05045, 0.5803, 0.08029, 0.5504, 0.1167, 0.5283, 0.1582, 0.5146, 0.2032, 0.51, 0.25, 0.5146, 0.2968, 0.5283, 0.3418, 0.5504, 0.3833, 0.5803, 0.4197, 0.6167, 0.4496, 0.6582, 0.4717, 0.7032, 0.4854])
me_cylinder_003.update()
me_cylinder_004 = bpy.data.meshes.new('Cylinder.004')
me_cylinder_004.from_pydata([(0.0, 1.0, -3.4), (6.427e-07, 0.8315, -5.948e-07), (0.1951, 0.9808, -3.4), (0.1622, 0.8155, -5.948e-07), (0.3827, 0.9239, -3.4), (0.3182, 0.7682, -5.948e-07), (0.5556, 0.8315, -3.4), (0.462, 0.6914, -5.948e-07), (0.7071, 0.7071, -3.4), (0.588, 0.588, -5.948e-07), (0.8315, 0.5556, -3.4), (0.6914, 0.462, -5.948e-07), (0.9239, 0.3827, -3.4), (0.7682, 0.3182, -5.948e-07), (0.9808, 0.1951, -3.4), (0.8155, 0.1622, -5.948e-07), (1.0, -9.537e-07, -3.4), (0.8315, -1.114e-06, -5.948e-07), (0.9808, -0.1951, -3.4), (0.8155, -0.1622, -5.948e-07), (0.9239, -0.3827, -3.4), (0.7682, -0.3182, -5.948e-07), (0.8315, -0.5556, -3.4), (0.6914, -0.462, -5.948e-07), (0.7071, -0.7071, -3.4), (0.588, -0.588, -5.948e-07), (0.5556, -0.8315, -3.4), (0.462, -0.6914, -5.948e-07), (0.3827, -0.9239, -3.4), (0.3182, -0.7682, -5.948e-07), (0.1951, -0.9808, -3.4), (0.1622, -0.8155, -5.948e-07), (0.0, -1.0, -3.4), (6.427e-07, -0.8315, -5.948e-07), (-0.1951, -0.9808, -3.4), (-0.1622, -0.8155, -5.948e-07), (-0.3827, -0.9239, -3.4), (-0.3182, -0.7682, -5.948e-07), (-0.5556, -0.8315, -3.4), (-0.462, -0.6914, -5.948e-07), (-0.7071, -0.7071, -3.4), (-0.588, -0.588, -5.948e-07), (-0.8315, -0.5556, -3.4), (-0.6914, -0.462, -5.948e-07), (-0.9239, -0.3827, -3.4), (-0.7682, -0.3182, -5.948e-07), (-0.9808, -0.1951, -3.4), (-0.8155, -0.1622, -5.948e-07), (-1.0, -9.537e-07, -3.4), (-0.8315, -1.114e-06, -5.948e-07), (-0.9808, 0.1951, -3.4), (-0.8155, 0.1622, -5.948e-07), (-0.9239, 0.3827, -3.4), (-0.7682, 0.3182, -5.948e-07), (-0.8315, 0.5556, -3.4), (-0.6914, 0.462, -5.948e-07), (-0.7071, 0.7071, -3.4), (-0.588, 0.588, -5.948e-07), (-0.5556, 0.8315, -3.4), (-0.462, 0.6914, -5.948e-07), (-0.3827, 0.9239, -3.4), (-0.3182, 0.7682, -5.948e-07), (-0.1951, 0.9808, -3.4), (-0.1622, 0.8155, -5.948e-07)], [], [(0, 1, 3, 2), (2, 3, 5, 4), (4, 5, 7, 6), (6, 7, 9, 8), (8, 9, 11, 10), (10, 11, 13, 12), (12, 13, 15, 14), (14, 15, 17, 16), (16, 17, 19, 18), (18, 19, 21, 20), (20, 21, 23, 22), (22, 23, 25, 24), (24, 25, 27, 26), (26, 27, 29, 28), (28, 29, 31, 30), (30, 31, 33, 32), (32, 33, 35, 34), (34, 35, 37, 36), (36, 37, 39, 38), (38, 39, 41, 40), (40, 41, 43, 42), (42, 43, 45, 44), (44, 45, 47, 46), (46, 47, 49, 48), (48, 49, 51, 50), (50, 51, 53, 52), (52, 53, 55, 54), (54, 55, 57, 56), (56, 57, 59, 58), (58, 59, 61, 60), (3, 1, 63, 61, 59, 57, 55, 53, 51, 49, 47, 45, 43, 41, 39, 37, 35, 33, 31, 29, 27, 25, 23, 21, 19, 17, 15, 13, 11, 9, 7, 5), (60, 61, 63, 62), (62, 63, 1, 0), (0, 2, 4, 6, 8, 10, 12, 14, 16, 18, 20, 22, 24, 26, 28, 30, 32, 34, 36, 38, 40, 42, 44, 46, 48, 50, 52, 54, 56, 58, 60, 62)])
_uv = me_cylinder_004.uv_layers.new(name='UVMap')
_uv.uv.foreach_set('vector', [1.0, 0.5, 1.0, 1.0, 0.9688, 1.0, 0.9688, 0.5, 0.9688, 0.5, 0.9688, 1.0, 0.9375, 1.0, 0.9375, 0.5, 0.9375, 0.5, 0.9375, 1.0, 0.9062, 1.0, 0.9062, 0.5, 0.9062, 0.5, 0.9062, 1.0, 0.875, 1.0, 0.875, 0.5, 0.875, 0.5, 0.875, 1.0, 0.8438, 1.0, 0.8438, 0.5, 0.8438, 0.5, 0.8438, 1.0, 0.8125, 1.0, 0.8125, 0.5, 0.8125, 0.5, 0.8125, 1.0, 0.7812, 1.0, 0.7812, 0.5, 0.7812, 0.5, 0.7812, 1.0, 0.75, 1.0, 0.75, 0.5, 0.75, 0.5, 0.75, 1.0, 0.7188, 1.0, 0.7188, 0.5, 0.7188, 0.5, 0.7188, 1.0, 0.6875, 1.0, 0.6875, 0.5, 0.6875, 0.5, 0.6875, 1.0, 0.6562, 1.0, 0.6562, 0.5, 0.6562, 0.5, 0.6562, 1.0, 0.625, 1.0, 0.625, 0.5, 0.625, 0.5, 0.625, 1.0, 0.5938, 1.0, 0.5938, 0.5, 0.5938, 0.5, 0.5938, 1.0, 0.5625, 1.0, 0.5625, 0.5, 0.5625, 0.5, 0.5625, 1.0, 0.5312, 1.0, 0.5312, 0.5, 0.5312, 0.5, 0.5312, 1.0, 0.5, 1.0, 0.5, 0.5, 0.5, 0.5, 0.5, 1.0, 0.4688, 1.0, 0.4688, 0.5, 0.4688, 0.5, 0.4688, 1.0, 0.4375, 1.0, 0.4375, 0.5, 0.4375, 0.5, 0.4375, 1.0, 0.4062, 1.0, 0.4062, 0.5, 0.4062, 0.5, 0.4062, 1.0, 0.375, 1.0, 0.375, 0.5, 0.375, 0.5, 0.375, 1.0, 0.3438, 1.0, 0.3438, 0.5, 0.3438, 0.5, 0.3438, 1.0, 0.3125, 1.0, 0.3125, 0.5, 0.3125, 0.5, 0.3125, 1.0, 0.2812, 1.0, 0.2812, 0.5, 0.2812, 0.5, 0.2812, 1.0, 0.25, 1.0, 0.25, 0.5, 0.25, 0.5, 0.25, 1.0, 0.2188, 1.0, 0.2188, 0.5, 0.2188, 0.5, 0.2188, 1.0, 0.1875, 1.0, 0.1875, 0.5, 0.1875, 0.5, 0.1875, 1.0, 0.1562, 1.0, 0.1562, 0.5, 0.1562, 0.5, 0.1562, 1.0, 0.125, 1.0, 0.125, 0.5, 0.125, 0.5, 0.125, 1.0, 0.09375, 1.0, 0.09375, 0.5, 0.09375, 0.5, 0.09375, 1.0, 0.0625, 1.0, 0.0625, 0.5, 0.2968, 0.4854, 0.25, 0.49, 0.2032, 0.4854, 0.1582, 0.4717, 0.1167, 0.4496, 0.08029, 0.4197, 0.05045, 0.3833, 0.02827, 0.3418, 0.01461, 0.2968, 0.01, 0.25, 0.01461, 0.2032, 0.02827, 0.1582, 0.05045, 0.1167, 0.08029, 0.08029, 0.1167, 0.05045, 0.1582, 0.02827, 0.2032, 0.01461, 0.25, 0.01, 0.2968, 0.01461, 0.3418, 0.02827, 0.3833, 0.05045, 0.4197, 0.08029, 0.4496, 0.1167, 0.4717, 0.1582, 0.4854, 0.2032, 0.49, 0.25, 0.4854, 0.2968, 0.4717, 0.3418, 0.4496, 0.3833, 0.4197, 0.4197, 0.3833, 0.4496, 0.3418, 0.4717, 0.0625, 0.5, 0.0625, 1.0, 0.03125, 1.0, 0.03125, 0.5, 0.03125, 0.5, 0.03125, 1.0, 0.0, 1.0, 0.0, 0.5, 0.75, 0.49, 0.7968, 0.4854, 0.8418, 0.4717, 0.8833, 0.4496, 0.9197, 0.4197, 0.9496, 0.3833, 0.9717, 0.3418, 0.9854, 0.2968, 0.99, 0.25, 0.9854, 0.2032, 0.9717, 0.1582, 0.9496, 0.1167, 0.9197, 0.08029, 0.8833, 0.05045, 0.8418, 0.02827, 0.7968, 0.01461, 0.75, 0.01, 0.7032, 0.01461, 0.6582, 0.02827, 0.6167, 0.05045, 0.5803, 0.08029, 0.5504, 0.1167, 0.5283, 0.1582, 0.5146, 0.2032, 0.51, 0.25, 0.5146, 0.2968, 0.5283, 0.3418, 0.5504, 0.3833, 0.5803, 0.4197, 0.6167, 0.4496, 0.6582, 0.4717, 0.7032, 0.4854])
me_cylinder_004.update()
me_cube_025 = bpy.data.meshes.new('Cube.025')
me_cube_025.from_pydata([(-1.0, -1.0, -1.0), (-0.7762, -0.7762, 1.0), (-1.0, 1.0, -1.0), (-0.7762, 0.7762, 1.0), (1.0, -1.0, -1.0), (0.7762, -0.7762, 1.0), (1.0, 1.0, -1.0), (0.7762, 0.7762, 1.0)], [], [(0, 1, 3, 2), (2, 3, 7, 6), (6, 7, 5, 4), (4, 5, 1, 0), (2, 6, 4, 0), (7, 3, 1, 5)])
_uv = me_cube_025.uv_layers.new(name='UVMap')
_uv.uv.foreach_set('vector', [0.375, 0.0, 0.625, 0.0, 0.625, 0.25, 0.375, 0.25, 0.375, 0.25, 0.625, 0.25, 0.625, 0.5, 0.375, 0.5, 0.375, 0.5, 0.625, 0.5, 0.625, 0.75, 0.375, 0.75, 0.375, 0.75, 0.625, 0.75, 0.625, 1.0, 0.375, 1.0, 0.125, 0.5, 0.375, 0.5, 0.375, 0.75, 0.125, 0.75, 0.625, 0.5, 0.875, 0.5, 0.875, 0.75, 0.625, 0.75])
me_cube_025.update()
me_cube_026 = bpy.data.meshes.new('Cube.026')
me_cube_026.from_pydata([(-1.0, -1.0, -1.0), (-0.7762, -0.7762, 1.0), (-1.0, 1.0, -1.0), (-0.7762, 0.7762, 1.0), (1.0, -1.0, -1.0), (0.7762, -0.7762, 1.0), (1.0, 1.0, -1.0), (0.7762, 0.7762, 1.0)], [], [(0, 1, 3, 2), (2, 3, 7, 6), (6, 7, 5, 4), (4, 5, 1, 0), (2, 6, 4, 0), (7, 3, 1, 5)])
_uv = me_cube_026.uv_layers.new(name='UVMap')
_uv.uv.foreach_set('vector', [0.375, 0.0, 0.625, 0.0, 0.625, 0.25, 0.375, 0.25, 0.375, 0.25, 0.625, 0.25, 0.625, 0.5, 0.375, 0.5, 0.375, 0.5, 0.625, 0.5, 0.625, 0.75, 0.375, 0.75, 0.375, 0.75, 0.625, 0.75, 0.625, 1.0, 0.375, 1.0, 0.125, 0.5, 0.375, 0.5, 0.375, 0.75, 0.125, 0.75, 0.625, 0.5, 0.875, 0.5, 0.875, 0.75, 0.625, 0.75])
me_cube_026.update()
me_cube_027 = bpy.data.meshes.new('Cube.027')
me_cube_027.from_pydata([(-1.0, -1.0, -1.0), (-0.7762, -0.7762, 1.0), (-1.0, 1.0, -1.0), (-0.7762, 0.7762, 1.0), (1.0, -1.0, -1.0), (0.7762, -0.7762, 1.0), (1.0, 1.0, -1.0), (0.7762, 0.7762, 1.0)], [], [(0, 1, 3, 2), (2, 3, 7, 6), (6, 7, 5, 4), (4, 5, 1, 0), (2, 6, 4, 0), (7, 3, 1, 5)])
_uv = me_cube_027.uv_layers.new(name='UVMap')
_uv.uv.foreach_set('vector', [0.375, 0.0, 0.625, 0.0, 0.625, 0.25, 0.375, 0.25, 0.375, 0.25, 0.625, 0.25, 0.625, 0.5, 0.375, 0.5, 0.375, 0.5, 0.625, 0.5, 0.625, 0.75, 0.375, 0.75, 0.375, 0.75, 0.625, 0.75, 0.625, 1.0, 0.375, 1.0, 0.125, 0.5, 0.375, 0.5, 0.375, 0.75, 0.125, 0.75, 0.625, 0.5, 0.875, 0.5, 0.875, 0.75, 0.625, 0.75])
me_cube_027.update()
me_cube_028 = bpy.data.meshes.new('Cube.028')
me_cube_028.from_pydata([(-1.0, -1.0, -1.0), (-0.7762, -0.7762, 1.0), (-1.0, 1.0, -1.0), (-0.7762, 0.7762, 1.0), (1.0, -1.0, -1.0), (0.7762, -0.7762, 1.0), (1.0, 1.0, -1.0), (0.7762, 0.7762, 1.0)], [], [(0, 1, 3, 2), (2, 3, 7, 6), (6, 7, 5, 4), (4, 5, 1, 0), (2, 6, 4, 0), (7, 3, 1, 5)])
_uv = me_cube_028.uv_layers.new(name='UVMap')
_uv.uv.foreach_set('vector', [0.375, 0.0, 0.625, 0.0, 0.625, 0.25, 0.375, 0.25, 0.375, 0.25, 0.625, 0.25, 0.625, 0.5, 0.375, 0.5, 0.375, 0.5, 0.625, 0.5, 0.625, 0.75, 0.375, 0.75, 0.375, 0.75, 0.625, 0.75, 0.625, 1.0, 0.375, 1.0, 0.125, 0.5, 0.375, 0.5, 0.375, 0.75, 0.125, 0.75, 0.625, 0.5, 0.875, 0.5, 0.875, 0.75, 0.625, 0.75])
me_cube_028.update()
me_cube_029 = bpy.data.meshes.new('Cube.029')
me_cube_029.from_pydata([(-1.0, -1.0, -1.0), (-1.0, -1.0, 1.0), (-1.0, 1.0, -1.0), (-1.0, 1.0, 1.0), (1.0, -1.0, -1.0), (1.0, -1.0, 1.0), (1.0, 1.0, -1.0), (1.0, 1.0, 1.0)], [], [(0, 1, 3, 2), (2, 3, 7, 6), (6, 7, 5, 4), (4, 5, 1, 0), (2, 6, 4, 0), (7, 3, 1, 5)])
_uv = me_cube_029.uv_layers.new(name='UVMap')
_uv.uv.foreach_set('vector', [0.375, 0.0, 0.625, 0.0, 0.625, 0.25, 0.375, 0.25, 0.375, 0.25, 0.625, 0.25, 0.625, 0.5, 0.375, 0.5, 0.375, 0.5, 0.625, 0.5, 0.625, 0.75, 0.375, 0.75, 0.375, 0.75, 0.625, 0.75, 0.625, 1.0, 0.375, 1.0, 0.125, 0.5, 0.375, 0.5, 0.375, 0.75, 0.125, 0.75, 0.625, 0.5, 0.875, 0.5, 0.875, 0.75, 0.625, 0.75])
me_cube_029.update()
me_cube_030 = bpy.data.meshes.new('Cube.030')
me_cube_030.from_pydata([(-1.0, -1.0, -1.0), (-1.0, -1.0, 1.0), (-1.0, 1.0, -1.0), (-1.0, 1.0, 1.0), (1.0, -1.0, -1.0), (1.0, -1.0, 1.0), (1.0, 1.0, -1.0), (1.0, 1.0, 1.0)], [], [(0, 1, 3, 2), (2, 3, 7, 6), (6, 7, 5, 4), (4, 5, 1, 0), (2, 6, 4, 0), (7, 3, 1, 5)])
_uv = me_cube_030.uv_layers.new(name='UVMap')
_uv.uv.foreach_set('vector', [0.375, 0.0, 0.625, 0.0, 0.625, 0.25, 0.375, 0.25, 0.375, 0.25, 0.625, 0.25, 0.625, 0.5, 0.375, 0.5, 0.375, 0.5, 0.625, 0.5, 0.625, 0.75, 0.375, 0.75, 0.375, 0.75, 0.625, 0.75, 0.625, 1.0, 0.375, 1.0, 0.125, 0.5, 0.375, 0.5, 0.375, 0.75, 0.125, 0.75, 0.625, 0.5, 0.875, 0.5, 0.875, 0.75, 0.625, 0.75])
me_cube_030.update()
me_cube_031 = bpy.data.meshes.new('Cube.031')
me_cube_031.from_pydata([(-1.0, -1.0, -1.0), (-1.0, -1.0, 1.0), (-1.0, 1.0, -1.0), (-1.0, 1.0, 1.0), (1.0, -1.0, -1.0), (1.0, -1.0, 1.0), (1.0, 1.0, -1.0), (1.0, 1.0, 1.0)], [], [(0, 1, 3, 2), (2, 3, 7, 6), (6, 7, 5, 4), (4, 5, 1, 0), (2, 6, 4, 0), (7, 3, 1, 5)])
_uv = me_cube_031.uv_layers.new(name='UVMap')
_uv.uv.foreach_set('vector', [0.375, 0.0, 0.625, 0.0, 0.625, 0.25, 0.375, 0.25, 0.375, 0.25, 0.625, 0.25, 0.625, 0.5, 0.375, 0.5, 0.375, 0.5, 0.625, 0.5, 0.625, 0.75, 0.375, 0.75, 0.375, 0.75, 0.625, 0.75, 0.625, 1.0, 0.375, 1.0, 0.125, 0.5, 0.375, 0.5, 0.375, 0.75, 0.125, 0.75, 0.625, 0.5, 0.875, 0.5, 0.875, 0.75, 0.625, 0.75])
me_cube_031.update()
me_cube_032 = bpy.data.meshes.new('Cube.032')
me_cube_032.from_pydata([(-1.0, -1.0, -1.0), (-1.0, -1.0, 1.0), (-1.0, 1.0, -1.0), (-1.0, 1.0, 1.0), (1.0, -1.0, -1.0), (1.0, -1.0, 1.0), (1.0, 1.0, -1.0), (1.0, 1.0, 1.0)], [], [(0, 1, 3, 2), (2, 3, 7, 6), (6, 7, 5, 4), (4, 5, 1, 0), (2, 6, 4, 0), (7, 3, 1, 5)])
_uv = me_cube_032.uv_layers.new(name='UVMap')
_uv.uv.foreach_set('vector', [0.375, 0.0, 0.625, 0.0, 0.625, 0.25, 0.375, 0.25, 0.375, 0.25, 0.625, 0.25, 0.625, 0.5, 0.375, 0.5, 0.375, 0.5, 0.625, 0.5, 0.625, 0.75, 0.375, 0.75, 0.375, 0.75, 0.625, 0.75, 0.625, 1.0, 0.375, 1.0, 0.125, 0.5, 0.375, 0.5, 0.375, 0.75, 0.125, 0.75, 0.625, 0.5, 0.875, 0.5, 0.875, 0.75, 0.625, 0.75])
me_cube_032.update()
me_cube_033 = bpy.data.meshes.new('Cube.033')
me_cube_033.from_pydata([(-1.515, -3.077, -2.0), (-1.515, -3.077, -2.384e-07), (-1.515, -0.001377, -2.0), (-1.515, -0.001377, -2.384e-07), (9.537e-07, -3.077, -2.0), (9.537e-07, -3.077, -2.384e-07), (9.537e-07, -0.001377, -2.0), (9.537e-07, -0.001377, -2.384e-07)], [], [(0, 1, 3, 2), (2, 3, 7, 6), (6, 7, 5, 4), (4, 5, 1, 0), (2, 6, 4, 0), (7, 3, 1, 5)])
_uv = me_cube_033.uv_layers.new(name='UVMap')
_uv.uv.foreach_set('vector', [0.375, 0.0, 0.625, 0.0, 0.625, 0.25, 0.375, 0.25, 0.375, 0.25, 0.625, 0.25, 0.625, 0.5, 0.375, 0.5, 0.375, 0.5, 0.625, 0.5, 0.625, 0.75, 0.375, 0.75, 0.375, 0.75, 0.625, 0.75, 0.625, 1.0, 0.375, 1.0, 0.125, 0.5, 0.375, 0.5, 0.375, 0.75, 0.125, 0.75, 0.625, 0.5, 0.875, 0.5, 0.875, 0.75, 0.625, 0.75])
me_cube_033.update()
me_cube_034 = bpy.data.meshes.new('Cube.034')
me_cube_034.from_pydata([(-2.0, -3.077, -2.0), (-2.0, -3.077, -2.384e-07), (-2.0, -0.001377, -2.0), (-2.0, -0.001377, -2.384e-07), (9.537e-07, -3.077, -2.0), (9.537e-07, -3.077, -2.384e-07), (9.537e-07, -0.001377, -2.0), (9.537e-07, -0.001377, -2.384e-07)], [], [(0, 1, 3, 2), (2, 3, 7, 6), (6, 7, 5, 4), (4, 5, 1, 0), (2, 6, 4, 0), (7, 3, 1, 5)])
_uv = me_cube_034.uv_layers.new(name='UVMap')
_uv.uv.foreach_set('vector', [0.375, 0.0, 0.625, 0.0, 0.625, 0.25, 0.375, 0.25, 0.375, 0.25, 0.625, 0.25, 0.625, 0.5, 0.375, 0.5, 0.375, 0.5, 0.625, 0.5, 0.625, 0.75, 0.375, 0.75, 0.375, 0.75, 0.625, 0.75, 0.625, 1.0, 0.375, 1.0, 0.125, 0.5, 0.375, 0.5, 0.375, 0.75, 0.125, 0.75, 0.625, 0.5, 0.875, 0.5, 0.875, 0.75, 0.625, 0.75])
me_cube_034.update()
me_cube_035 = bpy.data.meshes.new('Cube.035')
me_cube_035.from_pydata([(-2.0, 4.768e-07, -2.0), (-2.0, 4.768e-07, -0.2105), (-2.0, 2.0, -2.0), (-2.0, 2.0, -0.2105), (-2.384e-07, 4.768e-07, -2.0), (-2.384e-07, 4.768e-07, -0.2105), (-2.384e-07, 2.0, -2.0), (-2.384e-07, 2.0, -0.2105)], [], [(0, 1, 3, 2), (2, 3, 7, 6), (6, 7, 5, 4), (4, 5, 1, 0), (2, 6, 4, 0), (7, 3, 1, 5)])
_uv = me_cube_035.uv_layers.new(name='UVMap')
_uv.uv.foreach_set('vector', [0.375, 0.0, 0.625, 0.0, 0.625, 0.25, 0.375, 0.25, 0.375, 0.25, 0.625, 0.25, 0.625, 0.5, 0.375, 0.5, 0.375, 0.5, 0.625, 0.5, 0.625, 0.75, 0.375, 0.75, 0.375, 0.75, 0.625, 0.75, 0.625, 1.0, 0.375, 1.0, 0.125, 0.5, 0.375, 0.5, 0.375, 0.75, 0.125, 0.75, 0.625, 0.5, 0.875, 0.5, 0.875, 0.75, 0.625, 0.75])
me_cube_035.update()
me_cube_036 = bpy.data.meshes.new('Cube.036')
me_cube_036.from_pydata([(-2.0, -2.0, -1.789), (-2.0, -2.0, -4.47e-08), (-2.0, 0.0, -1.789), (-2.0, 0.0, -4.47e-08), (-2.384e-07, -2.0, -1.789), (-2.384e-07, -2.0, -4.47e-08), (-2.384e-07, 0.0, -1.789), (-2.384e-07, 0.0, -4.47e-08)], [], [(0, 1, 3, 2), (2, 3, 7, 6), (6, 7, 5, 4), (4, 5, 1, 0), (2, 6, 4, 0), (7, 3, 1, 5)])
_uv = me_cube_036.uv_layers.new(name='UVMap')
_uv.uv.foreach_set('vector', [0.375, 0.0, 0.625, 0.0, 0.625, 0.25, 0.375, 0.25, 0.375, 0.25, 0.625, 0.25, 0.625, 0.5, 0.375, 0.5, 0.375, 0.5, 0.625, 0.5, 0.625, 0.75, 0.375, 0.75, 0.375, 0.75, 0.625, 0.75, 0.625, 1.0, 0.375, 1.0, 0.125, 0.5, 0.375, 0.5, 0.375, 0.75, 0.125, 0.75, 0.625, 0.5, 0.875, 0.5, 0.875, 0.75, 0.625, 0.75])
me_cube_036.update()
me_cube_037 = bpy.data.meshes.new('Cube.037')
me_cube_037.from_pydata([(-2.0, -2.0, -1.789), (-2.0, -2.0, -4.47e-08), (-2.0, 0.0, -1.789), (-2.0, 0.0, -4.47e-08), (-2.384e-07, -2.0, -1.789), (-2.384e-07, -2.0, -4.47e-08), (-2.384e-07, 0.0, -1.789), (-2.384e-07, 0.0, -4.47e-08)], [], [(0, 1, 3, 2), (2, 3, 7, 6), (6, 7, 5, 4), (4, 5, 1, 0), (2, 6, 4, 0), (7, 3, 1, 5)])
_uv = me_cube_037.uv_layers.new(name='UVMap')
_uv.uv.foreach_set('vector', [0.375, 0.0, 0.625, 0.0, 0.625, 0.25, 0.375, 0.25, 0.375, 0.25, 0.625, 0.25, 0.625, 0.5, 0.375, 0.5, 0.375, 0.5, 0.625, 0.5, 0.625, 0.75, 0.375, 0.75, 0.375, 0.75, 0.625, 0.75, 0.625, 1.0, 0.375, 1.0, 0.125, 0.5, 0.375, 0.5, 0.375, 0.75, 0.125, 0.75, 0.625, 0.5, 0.875, 0.5, 0.875, 0.75, 0.625, 0.75])
me_cube_037.update()
me_cube_038 = bpy.data.meshes.new('Cube.038')
me_cube_038.from_pydata([(-2.0, -2.384e-07, -1.789), (-2.0, -2.384e-07, 7.451e-08), (-2.0, 2.0, -1.789), (-2.0, 2.0, 7.451e-08), (-2.384e-07, -2.384e-07, -1.789), (-2.384e-07, -2.384e-07, 7.451e-08), (-2.384e-07, 2.0, -1.789), (-2.384e-07, 2.0, 7.451e-08)], [], [(0, 1, 3, 2), (2, 3, 7, 6), (6, 7, 5, 4), (4, 5, 1, 0), (2, 6, 4, 0), (7, 3, 1, 5)])
_uv = me_cube_038.uv_layers.new(name='UVMap')
_uv.uv.foreach_set('vector', [0.375, 0.0, 0.625, 0.0, 0.625, 0.25, 0.375, 0.25, 0.375, 0.25, 0.625, 0.25, 0.625, 0.5, 0.375, 0.5, 0.375, 0.5, 0.625, 0.5, 0.625, 0.75, 0.375, 0.75, 0.375, 0.75, 0.625, 0.75, 0.625, 1.0, 0.375, 1.0, 0.125, 0.5, 0.375, 0.5, 0.375, 0.75, 0.125, 0.75, 0.625, 0.5, 0.875, 0.5, 0.875, 0.75, 0.625, 0.75])
me_cube_038.update()
me_cube_039 = bpy.data.meshes.new('Cube.039')
me_cube_039.from_pydata([(-9.537e-07, -1.034, -0.32), (-0.005451, -1.034, 0.02), (-9.537e-07, 0.1558, -0.32), (-0.005451, 0.1558, 0.02), (1.895, -1.034, -0.32), (1.895, -1.034, 0.02), (1.895, 0.1558, -0.32), (1.895, 0.1558, 0.02)], [], [(0, 1, 3, 2), (2, 3, 7, 6), (6, 7, 5, 4), (4, 5, 1, 0), (2, 6, 4, 0), (7, 3, 1, 5)])
_uv = me_cube_039.uv_layers.new(name='UVMap')
_uv.uv.foreach_set('vector', [0.375, 0.0, 0.625, 0.0, 0.625, 0.25, 0.375, 0.25, 0.375, 0.25, 0.625, 0.25, 0.625, 0.5, 0.375, 0.5, 0.375, 0.5, 0.625, 0.5, 0.625, 0.75, 0.375, 0.75, 0.375, 0.75, 0.625, 0.75, 0.625, 1.0, 0.375, 1.0, 0.125, 0.5, 0.375, 0.5, 0.375, 0.75, 0.125, 0.75, 0.625, 0.5, 0.875, 0.5, 0.875, 0.75, 0.625, 0.75])
me_cube_039.update()
me_cube_013 = bpy.data.meshes.new('Cube.013')
me_cube_013.from_pydata([(1.073e-06, -0.39, 0.0), (1.073e-06, -0.39, 13.07), (1.073e-06, 1.907e-06, 0.0), (1.073e-06, 1.907e-06, 13.07), (0.38, -0.39, 0.0), (0.38, -0.39, 13.07), (0.38, 1.907e-06, 0.0), (0.38, 1.907e-06, 13.07), (-1.249, 0.1187, 0.0), (-1.249, 0.1187, 13.07), (0.38, 0.1187, 0.0), (0.38, 0.1187, 13.07), (-1.249, -1.645e-06, 0.0), (-1.249, -1.645e-06, 13.07), (0.38, -1.667e-06, 0.0), (0.38, -1.667e-06, 13.07)], [], [(0, 1, 3, 2), (2, 3, 7, 6), (6, 7, 5, 4), (4, 5, 1, 0), (2, 6, 4, 0), (7, 3, 1, 5), (8, 9, 11, 10), (10, 11, 15, 14), (14, 15, 13, 12), (12, 13, 9, 8), (10, 14, 12, 8), (15, 11, 9, 13)])
_uv = me_cube_013.uv_layers.new(name='UVMap')
_uv.uv.foreach_set('vector', [0.375, 0.0, 0.625, 0.0, 0.625, 0.25, 0.375, 0.25, 0.375, 0.25, 0.625, 0.25, 0.625, 0.5, 0.375, 0.5, 0.375, 0.5, 0.625, 0.5, 0.625, 0.75, 0.375, 0.75, 0.375, 0.75, 0.625, 0.75, 0.625, 1.0, 0.375, 1.0, 0.125, 0.5, 0.375, 0.5, 0.375, 0.75, 0.125, 0.75, 0.625, 0.5, 0.875, 0.5, 0.875, 0.75, 0.625, 0.75, 0.375, 0.0, 0.625, 0.0, 0.625, 0.25, 0.375, 0.25, 0.375, 0.25, 0.625, 0.25, 0.625, 0.5, 0.375, 0.5, 0.375, 0.5, 0.625, 0.5, 0.625, 0.75, 0.375, 0.75, 0.375, 0.75, 0.625, 0.75, 0.625, 1.0, 0.375, 1.0, 0.125, 0.5, 0.375, 0.5, 0.375, 0.75, 0.125, 0.75, 0.625, 0.5, 0.875, 0.5, 0.875, 0.75, 0.625, 0.75])
me_cube_013.update()
me_cube_043 = bpy.data.meshes.new('Cube.043')
me_cube_043.from_pydata([(-0.38, -0.299, 0.0), (-0.38, -0.299, 13.07), (-0.38, 0.091, 0.0), (-0.38, 0.091, 13.07), (1.144e-05, -0.299, 0.0), (1.144e-05, -0.299, 13.07), (1.144e-05, 0.091, 0.0), (1.144e-05, 0.091, 13.07), (1.249, -1.639e-06, 0.0), (1.249, -1.639e-06, 13.07), (1.52e-06, -1.654e-06, 0.0), (1.52e-06, -1.654e-06, 13.07), (1.249, 0.091, 0.0), (1.249, 0.091, 13.07), (1.52e-06, 0.091, 0.0), (1.52e-06, 0.091, 13.07)], [], [(0, 1, 3, 2), (2, 3, 7, 6), (6, 7, 5, 4), (4, 5, 1, 0), (2, 6, 4, 0), (7, 3, 1, 5), (8, 9, 11, 10), (10, 11, 15, 14), (14, 15, 13, 12), (12, 13, 9, 8), (10, 14, 12, 8), (15, 11, 9, 13)])
_uv = me_cube_043.uv_layers.new(name='UVMap')
_uv.uv.foreach_set('vector', [0.375, 0.0, 0.625, 0.0, 0.625, 0.25, 0.375, 0.25, 0.375, 0.25, 0.625, 0.25, 0.625, 0.5, 0.375, 0.5, 0.375, 0.5, 0.625, 0.5, 0.625, 0.75, 0.375, 0.75, 0.375, 0.75, 0.625, 0.75, 0.625, 1.0, 0.375, 1.0, 0.125, 0.5, 0.375, 0.5, 0.375, 0.75, 0.125, 0.75, 0.625, 0.5, 0.875, 0.5, 0.875, 0.75, 0.625, 0.75, 0.375, 0.0, 0.625, 0.0, 0.625, 0.25, 0.375, 0.25, 0.375, 0.25, 0.625, 0.25, 0.625, 0.5, 0.375, 0.5, 0.375, 0.5, 0.625, 0.5, 0.625, 0.75, 0.375, 0.75, 0.375, 0.75, 0.625, 0.75, 0.625, 1.0, 0.375, 1.0, 0.125, 0.5, 0.375, 0.5, 0.375, 0.75, 0.125, 0.75, 0.625, 0.5, 0.875, 0.5, 0.875, 0.75, 0.625, 0.75])
me_cube_043.update()
me_cube_044 = bpy.data.meshes.new('Cube.044')
me_cube_044.from_pydata([(-0.38, -0.299, 0.0), (-0.38, -0.299, 13.07), (-0.38, 0.091, 0.0), (-0.38, 0.091, 13.07), (1.144e-05, -0.299, 0.0), (1.144e-05, -0.299, 13.07), (1.144e-05, 0.091, 0.0), (1.144e-05, 0.091, 13.07), (1.249, -1.639e-06, 0.0), (1.249, -1.639e-06, 13.07), (1.52e-06, -1.654e-06, 0.0), (1.52e-06, -1.654e-06, 13.07), (1.249, 0.091, 0.0), (1.249, 0.091, 13.07), (1.52e-06, 0.091, 0.0), (1.52e-06, 0.091, 13.07)], [], [(0, 1, 3, 2), (2, 3, 7, 6), (6, 7, 5, 4), (4, 5, 1, 0), (2, 6, 4, 0), (7, 3, 1, 5), (8, 9, 11, 10), (10, 11, 15, 14), (14, 15, 13, 12), (12, 13, 9, 8), (10, 14, 12, 8), (15, 11, 9, 13)])
_uv = me_cube_044.uv_layers.new(name='UVMap')
_uv.uv.foreach_set('vector', [0.375, 0.0, 0.625, 0.0, 0.625, 0.25, 0.375, 0.25, 0.375, 0.25, 0.625, 0.25, 0.625, 0.5, 0.375, 0.5, 0.375, 0.5, 0.625, 0.5, 0.625, 0.75, 0.375, 0.75, 0.375, 0.75, 0.625, 0.75, 0.625, 1.0, 0.375, 1.0, 0.125, 0.5, 0.375, 0.5, 0.375, 0.75, 0.125, 0.75, 0.625, 0.5, 0.875, 0.5, 0.875, 0.75, 0.625, 0.75, 0.375, 0.0, 0.625, 0.0, 0.625, 0.25, 0.375, 0.25, 0.375, 0.25, 0.625, 0.25, 0.625, 0.5, 0.375, 0.5, 0.375, 0.5, 0.625, 0.5, 0.625, 0.75, 0.375, 0.75, 0.375, 0.75, 0.625, 0.75, 0.625, 1.0, 0.375, 1.0, 0.125, 0.5, 0.375, 0.5, 0.375, 0.75, 0.125, 0.75, 0.625, 0.5, 0.875, 0.5, 0.875, 0.75, 0.625, 0.75])
me_cube_044.update()
me_cube_045 = bpy.data.meshes.new('Cube.045')
me_cube_045.from_pydata([(-0.38, -0.299, 0.0), (-0.38, -0.299, 13.07), (-0.38, 0.091, 0.0), (-0.38, 0.091, 13.07), (1.144e-05, -0.299, 0.0), (1.144e-05, -0.299, 13.07), (1.144e-05, 0.091, 0.0), (1.144e-05, 0.091, 13.07), (1.249, -1.639e-06, 0.0), (1.249, -1.639e-06, 13.07), (1.52e-06, -1.654e-06, 0.0), (1.52e-06, -1.654e-06, 13.07), (1.249, 0.091, 0.0), (1.249, 0.091, 13.07), (1.52e-06, 0.091, 0.0), (1.52e-06, 0.091, 13.07)], [], [(0, 1, 3, 2), (2, 3, 7, 6), (6, 7, 5, 4), (4, 5, 1, 0), (2, 6, 4, 0), (7, 3, 1, 5), (8, 9, 11, 10), (10, 11, 15, 14), (14, 15, 13, 12), (12, 13, 9, 8), (10, 14, 12, 8), (15, 11, 9, 13)])
_uv = me_cube_045.uv_layers.new(name='UVMap')
_uv.uv.foreach_set('vector', [0.375, 0.0, 0.625, 0.0, 0.625, 0.25, 0.375, 0.25, 0.375, 0.25, 0.625, 0.25, 0.625, 0.5, 0.375, 0.5, 0.375, 0.5, 0.625, 0.5, 0.625, 0.75, 0.375, 0.75, 0.375, 0.75, 0.625, 0.75, 0.625, 1.0, 0.375, 1.0, 0.125, 0.5, 0.375, 0.5, 0.375, 0.75, 0.125, 0.75, 0.625, 0.5, 0.875, 0.5, 0.875, 0.75, 0.625, 0.75, 0.375, 0.0, 0.625, 0.0, 0.625, 0.25, 0.375, 0.25, 0.375, 0.25, 0.625, 0.25, 0.625, 0.5, 0.375, 0.5, 0.375, 0.5, 0.625, 0.5, 0.625, 0.75, 0.375, 0.75, 0.375, 0.75, 0.625, 0.75, 0.625, 1.0, 0.375, 1.0, 0.125, 0.5, 0.375, 0.5, 0.375, 0.75, 0.125, 0.75, 0.625, 0.5, 0.875, 0.5, 0.875, 0.75, 0.625, 0.75])
me_cube_045.update()
me_cube_049 = bpy.data.meshes.new('Cube.049')
me_cube_049.from_pydata([(-1.307, -1.54, 1.2), (-1.307, -1.54, -2.129), (-1.307, 1.0, 1.2), (-1.307, 1.0, -2.129), (1.307, -1.54, 1.2), (1.307, -1.54, -2.129), (1.307, 1.0, 1.2), (1.307, 1.0, -2.129), (0.9191, -1.239, 7.629e-06), (0.9191, -1.239, 50.0), (0.9191, 1.0, 7.629e-06), (0.9191, 1.0, 50.0), (1.226, -1.239, 7.629e-06), (1.226, -1.239, 50.0), (1.226, 1.0, 7.629e-06), (1.226, 1.0, 50.0), (-1.226, -1.239, 7.629e-06), (-1.226, -1.239, 50.0), (-1.226, 1.0, 7.629e-06), (-1.226, 1.0, 50.0), (-0.9191, -1.239, 7.629e-06), (-0.9191, -1.239, 50.0), (-0.9191, 1.0, 7.629e-06), (-0.9191, 1.0, 50.0), (-1.226, -1.24, 50.0), (-1.226, -1.24, 55.88), (-1.226, 0.9991, 50.0), (-1.226, 0.9991, 55.88), (1.226, -1.24, 50.0), (1.226, -1.24, 55.88), (1.226, 0.9991, 50.0), (1.226, 0.9991, 55.88)], [], [(0, 1, 3, 2), (2, 3, 7, 6), (6, 7, 5, 4), (4, 5, 1, 0), (2, 6, 4, 0), (7, 3, 1, 5), (8, 9, 11, 10), (10, 11, 15, 14), (14, 15, 13, 12), (12, 13, 9, 8), (10, 14, 12, 8), (15, 11, 9, 13), (16, 17, 19, 18), (18, 19, 23, 22), (22, 23, 21, 20), (20, 21, 17, 16), (18, 22, 20, 16), (23, 19, 17, 21), (24, 25, 27, 26), (26, 27, 31, 30), (30, 31, 29, 28), (28, 29, 25, 24), (26, 30, 28, 24), (31, 27, 25, 29)])
_uv = me_cube_049.uv_layers.new(name='UVMap')
_uv.uv.foreach_set('vector', [0.375, 0.0, 0.625, 0.0, 0.625, 0.25, 0.375, 0.25, 0.375, 0.25, 0.625, 0.25, 0.625, 0.5, 0.375, 0.5, 0.375, 0.5, 0.625, 0.5, 0.625, 0.75, 0.375, 0.75, 0.375, 0.75, 0.625, 0.75, 0.625, 1.0, 0.375, 1.0, 0.125, 0.5, 0.375, 0.5, 0.375, 0.75, 0.125, 0.75, 0.625, 0.5, 0.875, 0.5, 0.875, 0.75, 0.625, 0.75, 0.375, 0.0, 0.625, 0.0, 0.625, 0.25, 0.375, 0.25, 0.375, 0.25, 0.625, 0.25, 0.625, 0.5, 0.375, 0.5, 0.375, 0.5, 0.625, 0.5, 0.625, 0.75, 0.375, 0.75, 0.375, 0.75, 0.625, 0.75, 0.625, 1.0, 0.375, 1.0, 0.125, 0.5, 0.375, 0.5, 0.375, 0.75, 0.125, 0.75, 0.625, 0.5, 0.875, 0.5, 0.875, 0.75, 0.625, 0.75, 0.375, 0.0, 0.625, 0.0, 0.625, 0.25, 0.375, 0.25, 0.375, 0.25, 0.625, 0.25, 0.625, 0.5, 0.375, 0.5, 0.375, 0.5, 0.625, 0.5, 0.625, 0.75, 0.375, 0.75, 0.375, 0.75, 0.625, 0.75, 0.625, 1.0, 0.375, 1.0, 0.125, 0.5, 0.375, 0.5, 0.375, 0.75, 0.125, 0.75, 0.625, 0.5, 0.875, 0.5, 0.875, 0.75, 0.625, 0.75, 0.375, 0.0, 0.625, 0.0, 0.625, 0.25, 0.375, 0.25, 0.375, 0.25, 0.625, 0.25, 0.625, 0.5, 0.375, 0.5, 0.375, 0.5, 0.625, 0.5, 0.625, 0.75, 0.375, 0.75, 0.375, 0.75, 0.625, 0.75, 0.625, 1.0, 0.375, 1.0, 0.125, 0.5, 0.375, 0.5, 0.375, 0.75, 0.125, 0.75, 0.625, 0.5, 0.875, 0.5, 0.875, 0.75, 0.625, 0.75])
me_cube_049.materials.append(None)
me_cube_049.update()
me_cube_050 = bpy.data.meshes.new('Cube.050')
me_cube_050.from_pydata([(-0.38, -0.39, 0.0), (-0.38, -0.39, 13.07), (-0.38, 0.0, 0.0), (-0.38, 0.0, 13.07), (1.144e-05, -0.39, 0.0), (1.144e-05, -0.39, 13.07), (1.144e-05, 0.0, 0.0), (1.144e-05, 0.0, 13.07)], [], [(0, 1, 3, 2), (2, 3, 7, 6), (6, 7, 5, 4), (4, 5, 1, 0), (2, 6, 4, 0), (7, 3, 1, 5)])
_uv = me_cube_050.uv_layers.new(name='UVMap')
_uv.uv.foreach_set('vector', [0.375, 0.0, 0.625, 0.0, 0.625, 0.25, 0.375, 0.25, 0.375, 0.25, 0.625, 0.25, 0.625, 0.5, 0.375, 0.5, 0.375, 0.5, 0.625, 0.5, 0.625, 0.75, 0.375, 0.75, 0.375, 0.75, 0.625, 0.75, 0.625, 1.0, 0.375, 1.0, 0.125, 0.5, 0.375, 0.5, 0.375, 0.75, 0.125, 0.75, 0.625, 0.5, 0.875, 0.5, 0.875, 0.75, 0.625, 0.75])
me_cube_050.update()
me_cube_051 = bpy.data.meshes.new('Cube.051')
me_cube_051.from_pydata([(1.073e-06, -0.39, 0.0), (1.073e-06, -0.39, 13.07), (1.073e-06, 1.907e-06, 0.0), (1.073e-06, 1.907e-06, 13.07), (0.38, -0.39, 0.0), (0.38, -0.39, 13.07), (0.38, 1.907e-06, 0.0), (0.38, 1.907e-06, 13.07)], [], [(0, 1, 3, 2), (2, 3, 7, 6), (6, 7, 5, 4), (4, 5, 1, 0), (2, 6, 4, 0), (7, 3, 1, 5)])
_uv = me_cube_051.uv_layers.new(name='UVMap')
_uv.uv.foreach_set('vector', [0.375, 0.0, 0.625, 0.0, 0.625, 0.25, 0.375, 0.25, 0.375, 0.25, 0.625, 0.25, 0.625, 0.5, 0.375, 0.5, 0.375, 0.5, 0.625, 0.5, 0.625, 0.75, 0.375, 0.75, 0.375, 0.75, 0.625, 0.75, 0.625, 1.0, 0.375, 1.0, 0.125, 0.5, 0.375, 0.5, 0.375, 0.75, 0.125, 0.75, 0.625, 0.5, 0.875, 0.5, 0.875, 0.75, 0.625, 0.75])
me_cube_051.update()
me_cube_016 = bpy.data.meshes.new('Cube.016')
me_cube_016.from_pydata([(-1.255, -1.54, 1.2), (-1.255, -1.54, -0.4364), (-1.255, 1.0, 1.2), (-1.255, 1.0, -0.4364), (1.255, -1.54, 1.2), (1.255, -1.54, -0.4364), (1.255, 1.0, 1.2), (1.255, 1.0, -0.4364), (0.9191, -1.239, 7.629e-06), (0.9191, -1.239, 50.0), (0.9191, 1.0, 7.629e-06), (0.9191, 1.0, 50.0), (1.159, -1.239, 7.629e-06), (1.159, -1.239, 50.0), (1.159, 1.0, 7.629e-06), (1.159, 1.0, 50.0), (-1.159, -1.239, 7.629e-06), (-1.159, -1.239, 50.0), (-1.159, 1.0, 7.629e-06), (-1.159, 1.0, 50.0), (-0.9191, -1.239, 7.629e-06), (-0.9191, -1.239, 50.0), (-0.9191, 1.0, 7.629e-06), (-0.9191, 1.0, 50.0), (-1.159, -1.24, 50.0), (-1.159, -1.24, 53.6), (-1.159, 0.9991, 50.0), (-1.159, 0.9991, 53.6), (1.159, -1.24, 50.0), (1.159, -1.24, 53.6), (1.159, 0.9991, 50.0), (1.159, 0.9991, 53.6)], [], [(0, 1, 3, 2), (2, 3, 7, 6), (6, 7, 5, 4), (4, 5, 1, 0), (2, 6, 4, 0), (7, 3, 1, 5), (8, 9, 11, 10), (10, 11, 15, 14), (14, 15, 13, 12), (12, 13, 9, 8), (10, 14, 12, 8), (15, 11, 9, 13), (16, 17, 19, 18), (18, 19, 23, 22), (22, 23, 21, 20), (20, 21, 17, 16), (18, 22, 20, 16), (23, 19, 17, 21), (24, 25, 27, 26), (26, 27, 31, 30), (30, 31, 29, 28), (28, 29, 25, 24), (26, 30, 28, 24), (31, 27, 25, 29)])
_uv = me_cube_016.uv_layers.new(name='UVMap')
_uv.uv.foreach_set('vector', [0.375, 0.0, 0.625, 0.0, 0.625, 0.25, 0.375, 0.25, 0.375, 0.25, 0.625, 0.25, 0.625, 0.5, 0.375, 0.5, 0.375, 0.5, 0.625, 0.5, 0.625, 0.75, 0.375, 0.75, 0.375, 0.75, 0.625, 0.75, 0.625, 1.0, 0.375, 1.0, 0.125, 0.5, 0.375, 0.5, 0.375, 0.75, 0.125, 0.75, 0.625, 0.5, 0.875, 0.5, 0.875, 0.75, 0.625, 0.75, 0.375, 0.0, 0.625, 0.0, 0.625, 0.25, 0.375, 0.25, 0.375, 0.25, 0.625, 0.25, 0.625, 0.5, 0.375, 0.5, 0.375, 0.5, 0.625, 0.5, 0.625, 0.75, 0.375, 0.75, 0.375, 0.75, 0.625, 0.75, 0.625, 1.0, 0.375, 1.0, 0.125, 0.5, 0.375, 0.5, 0.375, 0.75, 0.125, 0.75, 0.625, 0.5, 0.875, 0.5, 0.875, 0.75, 0.625, 0.75, 0.375, 0.0, 0.625, 0.0, 0.625, 0.25, 0.375, 0.25, 0.375, 0.25, 0.625, 0.25, 0.625, 0.5, 0.375, 0.5, 0.375, 0.5, 0.625, 0.5, 0.625, 0.75, 0.375, 0.75, 0.375, 0.75, 0.625, 0.75, 0.625, 1.0, 0.375, 1.0, 0.125, 0.5, 0.375, 0.5, 0.375, 0.75, 0.125, 0.75, 0.625, 0.5, 0.875, 0.5, 0.875, 0.75, 0.625, 0.75, 0.375, 0.0, 0.625, 0.0, 0.625, 0.25, 0.375, 0.25, 0.375, 0.25, 0.625, 0.25, 0.625, 0.5, 0.375, 0.5, 0.375, 0.5, 0.625, 0.5, 0.625, 0.75, 0.375, 0.75, 0.375, 0.75, 0.625, 0.75, 0.625, 1.0, 0.375, 1.0, 0.125, 0.5, 0.375, 0.5, 0.375, 0.75, 0.125, 0.75, 0.625, 0.5, 0.875, 0.5, 0.875, 0.75, 0.625, 0.75])
me_cube_016.update()

# ---- objects
ob_cube = bpy.data.objects.new('Cube', me_cube)
ob_light = bpy.data.objects.new('Light', light_light)
ob_cube_001 = bpy.data.objects.new('Cube.001', me_cube_001)
ob_cube_002 = bpy.data.objects.new('Cube.002', me_cube_002)
ob_cube_003 = bpy.data.objects.new('Cube.003', me_cube_003)
ob_cube_004 = bpy.data.objects.new('Cube.004', me_cube_005)
ob_cube_005 = bpy.data.objects.new('Cube.005', me_cube_006)
ob_cube_006 = bpy.data.objects.new('Cube.006', me_cube_007)
ob_cube_007 = bpy.data.objects.new('Cube.007', me_cube_008)
ob_cube_008 = bpy.data.objects.new('Cube.008', me_cube_009)
ob_cube_009 = bpy.data.objects.new('Cube.009', me_cube_010)
ob_cube_010 = bpy.data.objects.new('Cube.010', me_cube_011)
ob_cube_011 = bpy.data.objects.new('Cube.011', me_cube_004)
ob_cube_012 = bpy.data.objects.new('Cube.012', me_cube_012)
ob_cube_013 = bpy.data.objects.new('Cube.013', me_cube_014)
ob_cube_014 = bpy.data.objects.new('Cube.014', me_cube_015)
ob_cube_016 = bpy.data.objects.new('Cube.016', me_cube_017)
ob_cube_017 = bpy.data.objects.new('Cube.017', me_cube_018)
ob_cube_018 = bpy.data.objects.new('Cube.018', me_cube_019)
ob_cube_019 = bpy.data.objects.new('Cube.019', me_cube_020)
ob_cube_020 = bpy.data.objects.new('Cube.020', me_cube_021)
ob_cube_021 = bpy.data.objects.new('Cube.021', me_cube_022)
ob_cube_022 = bpy.data.objects.new('Cube.022', me_cube_023)
ob_cube_023 = bpy.data.objects.new('Cube.023', me_cube_024)
ob_cylinder = bpy.data.objects.new('Cylinder', me_cylinder_001)
ob_cylinder_001 = bpy.data.objects.new('Cylinder.001', me_cylinder_002)
ob_cylinder_002 = bpy.data.objects.new('Cylinder.002', me_cylinder_003)
ob_cylinder_003 = bpy.data.objects.new('Cylinder.003', me_cylinder_004)
ob_cube_024 = bpy.data.objects.new('Cube.024', me_cube_025)
ob_cube_025 = bpy.data.objects.new('Cube.025', me_cube_026)
ob_cube_026 = bpy.data.objects.new('Cube.026', me_cube_027)
ob_cube_027 = bpy.data.objects.new('Cube.027', me_cube_028)
ob_cube_028 = bpy.data.objects.new('Cube.028', me_cube_029)
ob_cube_029 = bpy.data.objects.new('Cube.029', me_cube_030)
ob_cube_030 = bpy.data.objects.new('Cube.030', me_cube_031)
ob_cube_031 = bpy.data.objects.new('Cube.031', me_cube_032)
ob_cube_032 = bpy.data.objects.new('Cube.032', me_cube_033)
ob_cube_033 = bpy.data.objects.new('Cube.033', me_cube_034)
ob_cube_034 = bpy.data.objects.new('Cube.034', me_cube_035)
ob_cube_035 = bpy.data.objects.new('Cube.035', me_cube_036)
ob_cube_036 = bpy.data.objects.new('Cube.036', me_cube_037)
ob_cube_037 = bpy.data.objects.new('Cube.037', me_cube_038)
ob_cube_038 = bpy.data.objects.new('Cube.038', me_cube_039)
ob_cube_039 = bpy.data.objects.new('Cube.039', me_cube_013)
ob_cube_043 = bpy.data.objects.new('Cube.043', me_cube_043)
ob_cube_041 = bpy.data.objects.new('Cube.041', me_cube_044)
ob_cube_042 = bpy.data.objects.new('Cube.042', me_cube_045)
ob_cube_045 = bpy.data.objects.new('Cube.045', me_cube_049)
ob_cube_015 = bpy.data.objects.new('Cube.015', me_cube_050)
ob_cube_040 = bpy.data.objects.new('Cube.040', me_cube_051)
ob_cube_044 = bpy.data.objects.new('Cube.044', me_cube_016)
ob_empty = bpy.data.objects.new('Empty', None)

# ---- transforms, parenting, visibility, modifiers, constraints
ob_cube.location = (9.76, 2.51, 4.29)
ob_cube.lock_rotations_4d = False
ob_cube.empty_display_type = 'ARROWS'
ob_cube.lineart.crease_threshold = 0.0
ob_light.location = (4.076, 1.005, 5.904)
ob_light.rotation_euler = (0.6503, 0.05522, 1.866)
ob_light.lock_rotations_4d = False
ob_light.empty_display_type = 'ARROWS'
ob_light.color = (0.0, 0.0, 0.0, 0.0)
ob_light.lineart.crease_threshold = 0.0
ob_cube_001.location = (0.0, 0.0, 9.6)
ob_cube_001.scale = (8.85, 10.56, 1.5)
ob_cube_002.location = (8.355, 0.0, 5.0)
ob_cube_003.location = (9.951, -3.0, 5.52)
ob_cube_004.location = (9.951, 3.0, 5.52)
ob_cube_004.rotation_euler = (0.0, 0.0, 3.142)
ob_cube_005.location = (9.951, -1.085, 5.03)
ob_cube_006.location = (9.951, 0.78, 5.52)
ob_cube_007.location = (8.355, -3.0, 5.03)
ob_cube_008.location = (8.356, 2.54, 5.03)
ob_cube_009.location = (10.1, 0.03995, 5.28)
ob_cube_010.location = (10.1, -2.16, 5.28)
ob_cube_011.location = (10.1, 1.62, 5.28)
ob_cube_012.location = (8.864, -2.848, 5.28)
ob_cube_012.rotation_euler = (0.0, -0.0, 1.571)
ob_cube_013.location = (8.864, 2.848, 5.28)
ob_cube_013.rotation_euler = (0.0, -0.0, 1.571)
ob_cube_014.location = (10.26, 3.0, 9.6)
ob_cube_016.location = (9.766, -2.51, 4.77)
ob_cube_017.location = (10.26, 3.0, 4.97)
ob_cube_018.location = (9.766, -1.085, 4.97)
ob_cube_019.location = (9.766, 1.085, 4.97)
ob_cube_020.location = (9.76, -2.51, 4.77)
ob_cube_020.scale = (0.3265, 0.3265, 0.2823)
ob_cube_021.location = (9.76, 2.51, 4.77)
ob_cube_021.scale = (0.3265, 0.3265, 0.2823)
ob_cube_022.location = (9.76, 1.085, 4.77)
ob_cube_022.scale = (0.3265, 0.3265, 0.2823)
ob_cube_023.location = (9.76, -1.085, 4.77)
ob_cube_023.scale = (0.3265, 0.3265, 0.2823)
ob_cylinder.location = (9.76, 2.51, 4.29)
ob_cylinder.scale = (0.2625, 0.2625, 0.7059)
ob_cylinder_001.location = (9.76, 1.085, 4.29)
ob_cylinder_001.scale = (0.2625, 0.2625, 0.7059)
ob_cylinder_002.location = (9.76, -1.085, 4.29)
ob_cylinder_002.scale = (0.2625, 0.2625, 0.7059)
ob_cylinder_003.location = (9.76, -2.51, 4.29)
ob_cylinder_003.scale = (0.2625, 0.2625, 0.7059)
ob_cube_024.location = (9.76, -2.51, 1.845)
ob_cube_024.scale = (0.49, 0.49, 0.045)
ob_cube_025.location = (9.76, -1.085, 1.845)
ob_cube_025.scale = (0.49, 0.49, 0.045)
ob_cube_026.location = (9.76, 1.085, 1.845)
ob_cube_026.scale = (0.49, 0.49, 0.045)
ob_cube_027.location = (9.76, 2.51, 1.845)
ob_cube_027.scale = (0.49, 0.49, 0.045)
ob_cube_028.location = (9.76, -2.51, 1.31)
ob_cube_028.scale = (0.49, 0.49, 0.49)
ob_cube_029.location = (9.76, -1.085, 1.31)
ob_cube_029.scale = (0.49, 0.49, 0.49)
ob_cube_030.location = (9.76, 1.085, 1.31)
ob_cube_030.scale = (0.49, 0.49, 0.49)
ob_cube_031.location = (9.76, 2.51, 1.31)
ob_cube_031.scale = (0.49, 0.49, 0.49)
ob_cube_032.location = (10.25, -0.5943, 0.82)
ob_cube_032.scale = (1.254, 0.7819, 0.24)
ob_cube_033.location = (10.25, 3.0, 0.82)
ob_cube_033.scale = (0.95, 0.7819, 0.24)
ob_cube_034.location = (10.25, -3.0, 0.38)
ob_cube_034.scale = (0.49, 0.49, 0.19)
ob_cube_035.location = (10.25, -0.5954, 0.34)
ob_cube_035.scale = (0.49, 0.49, 0.19)
ob_cube_036.location = (10.25, 2.999, 0.34)
ob_cube_036.scale = (0.49, 0.49, 0.19)
ob_cube_037.location = (10.25, 0.5943, 0.34)
ob_cube_037.scale = (0.49, 0.49, 0.19)
ob_cube_038.location = (8.355, 0.4386, 0.32)
ob_cube_038.scale = (1.0, 1.0, 1.0)
_m = ob_cube_038.modifiers.new('Array', 'ARRAY')
_m.relative_offset_displace = (0.0, 0.0, 0.0)
ob_cube_039.location = (8.355, 29.65, 0.0)
ob_cube_039.scale = (0.3684, 1.179, 0.7345)
ob_cube_043.location = (-8.355, 29.65, 0.0)
ob_cube_043.scale = (0.3684, 1.538, 0.7345)
ob_cube_041.location = (8.355, -30.45, 0.0)
ob_cube_041.rotation_euler = (0.0, 0.0, 3.142)
ob_cube_041.scale = (0.3684, 1.538, 0.7345)
ob_cube_042.location = (-8.355, -30.45, 0.0)
ob_cube_042.rotation_euler = (0.0, 0.0, 1.571)
ob_cube_042.scale = (0.3684, 1.538, 0.7345)
ob_cube_045.location = (8.41, -5.346, 5.53)
ob_cube_045.rotation_euler = (0.0, 0.0, 1.571)
ob_cube_045.scale = (0.62, 0.05, 0.05)
ob_cube_015.location = (8.495, 29.65, 0.0)
ob_cube_015.rotation_euler = (0.0, 0.0, -1.571)
ob_cube_015.scale = (0.3684, 1.538, 0.7266)
ob_cube_040.location = (8.355, 29.65, 0.0)
ob_cube_040.scale = (0.3684, 1.179, 0.7266)
ob_cube_044.location = (8.41, -5.346, 0.8711)
ob_cube_044.rotation_euler = (0.0, 0.0, 1.571)
ob_cube_044.scale = (0.62, 0.05, 0.05)
ob_empty.location = (8.478, -7.625, 6.94)
ob_empty.rotation_euler = (1.571, -4.371e-08, 1.571)
ob_empty.scale = (1.094, 1.094, 1.094)
ob_empty.empty_display_type = 'IMAGE'
ob_empty.empty_display_size = 3.097

# ---- collection membership
col_collection.objects.link(ob_cube)
col_collection.objects.link(ob_light)
col_collection.objects.link(ob_cube_001)
col_collection.objects.link(ob_cube_002)
col_collection.objects.link(ob_cube_003)
col_collection.objects.link(ob_cube_004)
col_collection.objects.link(ob_cube_005)
col_collection.objects.link(ob_cube_006)
col_collection.objects.link(ob_cube_007)
col_collection.objects.link(ob_cube_008)
col_collection.objects.link(ob_cube_009)
col_collection.objects.link(ob_cube_010)
col_collection.objects.link(ob_cube_011)
col_collection.objects.link(ob_cube_012)
col_collection.objects.link(ob_cube_013)
col_collection.objects.link(ob_cube_014)
col_collection.objects.link(ob_cube_016)
col_collection.objects.link(ob_cube_017)
col_collection.objects.link(ob_cube_018)
col_collection.objects.link(ob_cube_019)
col_collection.objects.link(ob_cube_020)
col_collection.objects.link(ob_cube_021)
col_collection.objects.link(ob_cube_022)
col_collection.objects.link(ob_cube_023)
col_collection.objects.link(ob_cylinder)
col_collection.objects.link(ob_cylinder_001)
col_collection.objects.link(ob_cylinder_002)
col_collection.objects.link(ob_cylinder_003)
col_collection.objects.link(ob_cube_024)
col_collection.objects.link(ob_cube_025)
col_collection.objects.link(ob_cube_026)
col_collection.objects.link(ob_cube_027)
col_collection.objects.link(ob_cube_028)
col_collection.objects.link(ob_cube_029)
col_collection.objects.link(ob_cube_030)
col_collection.objects.link(ob_cube_031)
col_collection.objects.link(ob_cube_032)
col_collection.objects.link(ob_cube_033)
col_collection.objects.link(ob_cube_034)
col_collection.objects.link(ob_cube_035)
col_collection.objects.link(ob_cube_036)
col_collection.objects.link(ob_cube_037)
col_collection.objects.link(ob_cube_038)
col_collection.objects.link(ob_cube_039)
col_collection.objects.link(ob_cube_043)
col_collection.objects.link(ob_cube_041)
col_collection.objects.link(ob_cube_042)
col_collection.objects.link(ob_cube_045)
col_collection.objects.link(ob_cube_015)
col_collection.objects.link(ob_cube_040)
col_collection.objects.link(ob_cube_044)
col_collection.objects.link(ob_empty)

# ---- scene / render settings (as saved in the file)
scene.frame_start = 1; scene.frame_end = 250; scene.frame_set(19)
scene.render.engine = 'BLENDER_EEVEE_NEXT'
bpy.context.view_layer.update()

# ---- added for rendering (the .blend has no active camera): camera
cam_auto = bpy.data.cameras.new('AutoCamera')
cam_auto.lens = 50.0
cam_auto.sensor_width = 36.0
cam_auto.clip_end = 1060.03
ob_auto_camera = bpy.data.objects.new('AutoCamera', cam_auto)
scene.collection.objects.link(ob_auto_camera)
ob_auto_camera.location = (61.1035, -72.5001, 54.6204)
ob_auto_camera.rotation_euler = (1.09748, -7.21219e-08, 0.694738)
scene.camera = ob_auto_camera
bpy.context.view_layer.update()
